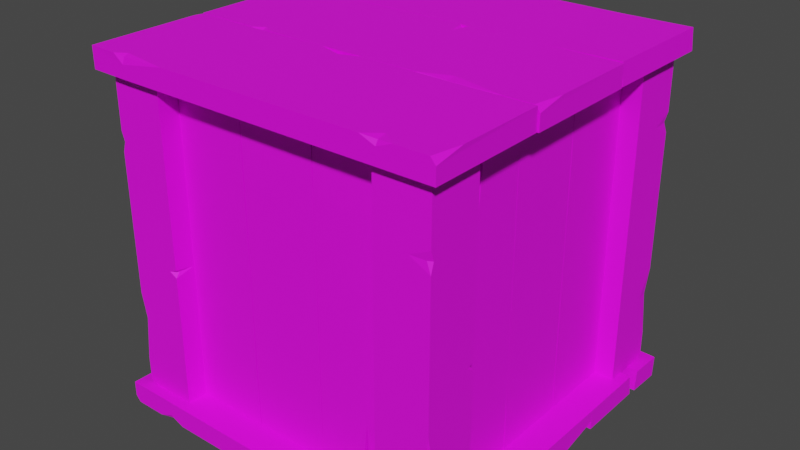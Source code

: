 # Source: Crate_Small_V4.blend  (saved by Blender 2.91.10; exported with 4.5.12 LTS)
import bpy
from mathutils import Matrix  # noqa: F401  (used for matrix-valued properties, if any)

bpy.ops.wm.read_factory_settings(use_empty=True)
scene = bpy.context.scene
scene.name = 'Scene'

# ---- collections
col_collection = bpy.data.collections.new('Collection'); scene.collection.children.link(col_collection)

# ---- images (referenced by path relative to the original .blend; pixels are not part of the script)
import os
ASSET_DIR = os.environ.get("B2B_ASSET_DIR", "")  # directory of the original .blend (textures are referenced by path, not embedded)
HERE = os.path.dirname(os.path.abspath(__file__))  # packed textures are extracted next to this script under _unpacked/

def load_image(name, relpath, width, height, colorspace="sRGB"):
    """Load a texture the original file referenced (path relative to the .blend, or extracted next to this script)."""
    p = next((c for c in (os.path.join(HERE, relpath), os.path.join(ASSET_DIR, relpath)) if relpath and os.path.exists(c)), "")
    if p:
        img = bpy.data.images.load(p, check_existing=True)
        img.name = name
    else:  # same state as the original file: an image datablock whose file is absent (Cycles renders it pink)
        img = bpy.data.images.new(name, width, height)
        img.source = "FILE"
        img.filepath = "//" + (relpath or name)
    img.colorspace_settings.name = colorspace
    return img
img_color2_png_016 = load_image('Color2.png.016', 'Color2.png', 1024, 1024, 'sRGB')

# ---- materials (node trees are filled in below, after node groups)
mat_material_017 = bpy.data.materials.new('Material.017')
mat_material_017.use_transparent_shadow = False

# ---- material node trees
mat_material_017.use_nodes = True; mat_material_017.node_tree.nodes.clear()
_N = mat_material_017.node_tree.nodes; _L = mat_material_017.node_tree.links
n0 = _N.new('ShaderNodeBsdfPrincipled'); n0.name = 'Principled BSDF'; n0.location = (10, 300)
n0.distribution = 'GGX'
n0.subsurface_method = 'BURLEY'
n0.inputs[2].default_value = 0.6
n0.inputs[3].default_value = 1.45
n0.inputs[27].default_value = (0.0, 0.0, 0.0, 1.0)
n0.inputs[28].default_value = 1.0
n1 = _N.new('ShaderNodeOutputMaterial'); n1.name = 'Material Output'; n1.location = (300, 300)
n2 = _N.new('ShaderNodeTexImage'); n2.name = 'Image Texture'; n2.location = (-280, 280)
n2.image = img_color2_png_016
_L.new(n0.outputs[0], n1.inputs[0])
_L.new(n2.outputs[0], n0.inputs[0])
n1.is_active_output = True

# ---- world
world_world = bpy.data.worlds.new('World'); scene.world = world_world
world_world.use_nodes = True; world_world.node_tree.nodes.clear()
_N = world_world.node_tree.nodes; _L = world_world.node_tree.links
n0 = _N.new('ShaderNodeOutputWorld'); n0.name = 'World Output'; n0.location = (300, 300)
n1 = _N.new('ShaderNodeBackground'); n1.name = 'Background'; n1.location = (10, 300)
n1.inputs[0].default_value = (0.05088, 0.05088, 0.05088, 1.0)
_L.new(n1.outputs[0], n0.inputs[0])
n0.is_active_output = True
world_world.color = (0.05088, 0.05088, 0.05088)
world_world.use_sun_shadow = False
world_world.sun_shadow_jitter_overblur = 0.0

# ---- meshes
me_cube_019 = bpy.data.meshes.new('Cube.019')
me_cube_019.from_pydata([(0.03681, -0.1416, 0.01553), (0.03681, -0.1241, 0.01553), (0.1115, -0.1396, 0.01553), (0.1106, -0.1222, 0.01553), (0.03733, -0.1411, 0.3285), (0.03733, -0.1237, 0.3271), (0.1117, -0.1411, 0.3287), (0.1117, -0.1237, 0.3273), (0.1119, -0.1416, 0.08037), (0.1119, -0.1241, 0.08037), (0.03728, -0.1416, 0.08102), (0.03728, -0.1241, 0.08102), (0.1119, -0.1244, 0.2676), (0.03724, -0.1419, 0.267), (0.1119, -0.1419, 0.2676), (0.03724, -0.1244, 0.267), (0.0865, -0.1416, 0.08037), (0.0865, -0.1241, 0.08037), (0.08838, -0.1231, 0.01553), (0.08947, -0.1406, 0.01553), (0.08241, -0.1241, 0.01553), (0.08038, -0.1416, 0.01553), (-0.03767, -0.1416, 0.01589), (-0.03767, -0.1241, 0.01589), (0.03681, -0.1416, 0.01553), (-0.03831, -0.1416, 0.3293), (0.03616, -0.1416, 0.3286), (0.03616, -0.1241, 0.3286), (0.03681, -0.1416, 0.1919), (0.03448, -0.1258, 0.1919), (-0.03831, -0.1416, 0.1919), (-0.03831, -0.1241, 0.1919), (0.03681, -0.1416, 0.08109), (-0.03702, -0.1256, 0.08109), (0.03681, -0.1241, 0.08109), (-0.03831, -0.1416, 0.08109), (0.03681, -0.1241, 0.2552), (-0.03831, -0.1416, 0.2552), (0.03681, -0.1416, 0.2552), (-0.03667, -0.1255, 0.2552), (0.02593, -0.1241, 0.1919), (0.03681, -0.1307, 0.1919), (0.03681, -0.1241, 0.1961), (0.03681, -0.1241, 0.1884), (-0.03402, -0.1241, 0.08109), (-0.03831, -0.1241, 0.07185), (-0.03831, -0.1241, 0.09127), (-0.03831, -0.1308, 0.08109), (-0.0313, -0.1241, 0.2552), (-0.03831, -0.1291, 0.2552), (-0.03831, -0.1241, 0.2295), (-0.03831, -0.1241, 0.3004), (-0.03831, -0.1241, 0.325), (-0.03831, -0.129, 0.3293), (-0.01997, -0.1241, 0.3293), (0.03681, -0.1241, 0.01932), (0.03681, -0.1316, 0.01553), (0.01148, -0.1241, 0.01553), (-0.113, -0.1416, 0.01607), (-0.113, -0.1241, 0.01607), (-0.03831, -0.1416, 0.01553), (-0.1134, -0.1416, 0.3293), (-0.03896, -0.1416, 0.3279), (-0.03896, -0.1241, 0.3279), (-0.03871, -0.1416, 0.1631), (-0.04105, -0.1258, 0.1631), (-0.1134, -0.1416, 0.1919), (-0.1134, -0.1241, 0.1919), (-0.03919, -0.1416, 0.08015), (-0.1121, -0.1256, 0.0508), (-0.03919, -0.1241, 0.08015), (-0.1134, -0.1416, 0.0508), (-0.03918, -0.1241, 0.2552), (-0.1134, -0.1416, 0.2846), (-0.03918, -0.1416, 0.2552), (-0.1118, -0.1255, 0.2846), (-0.04364, -0.1241, 0.1631), (-0.03871, -0.1307, 0.1631), (-0.03871, -0.1241, 0.1822), (-0.03871, -0.1241, 0.1441), (-0.1091, -0.1241, 0.0508), (-0.1134, -0.1241, 0.04156), (-0.1134, -0.1241, 0.09235), (-0.1134, -0.1308, 0.0508), (-0.1064, -0.1241, 0.2846), (-0.1134, -0.1291, 0.2846), (-0.1134, -0.1241, 0.2715), (-0.1134, -0.1241, 0.2976), (-0.1134, -0.1241, 0.325), (-0.1134, -0.129, 0.3293), (-0.0951, -0.1241, 0.3293), (-0.03831, -0.1241, 0.01781), (-0.03831, -0.1316, 0.01553), (-0.04403, -0.1241, 0.01553), (-0.175, 0.06124, 0.3251), (-0.175, 0.06124, 0.3454), (-0.175, 0.1772, 0.3274), (-0.175, 0.1758, 0.3477), (0.1741, 0.06205, 0.3257), (0.1725, 0.06205, 0.3459), (0.1743, 0.1775, 0.3257), (0.1728, 0.1775, 0.346), (-0.1027, 0.1779, 0.3251), (-0.1027, 0.1779, 0.3454), (-0.102, 0.06197, 0.3251), (-0.102, 0.06197, 0.3454), (0.1061, 0.1779, 0.3451), (0.1054, 0.06191, 0.3248), (0.1061, 0.1779, 0.3248), (0.1054, 0.06191, 0.3451), (-0.1027, 0.1384, 0.3251), (-0.1027, 0.1384, 0.3454), (-0.175, 0.1413, 0.3466), (-0.175, 0.143, 0.3263), (-0.175, 0.1321, 0.3454), (-0.175, 0.1289, 0.3251), (-0.1746, -0.05442, 0.3251), (-0.1746, -0.05442, 0.3454), (-0.175, 0.06124, 0.3251), (0.175, -0.05542, 0.3251), (0.1742, 0.06024, 0.3251), (0.1742, 0.06024, 0.3454), (0.02173, 0.06124, 0.3251), (0.02173, 0.05762, 0.3435), (0.02173, -0.05542, 0.3251), (0.02173, -0.05542, 0.3454), (-0.1019, 0.06124, 0.3251), (-0.1019, -0.05341, 0.3437), (-0.1019, 0.06124, 0.3454), (-0.1019, -0.05542, 0.3251), (0.09227, 0.06124, 0.3454), (0.09227, -0.05542, 0.3251), (0.09227, 0.06124, 0.3251), (0.09227, -0.05286, 0.3438), (0.02173, 0.04435, 0.3454), (0.02173, 0.06124, 0.3378), (0.02638, 0.06124, 0.3454), (0.01779, 0.06124, 0.3454), (-0.1019, -0.04876, 0.3454), (-0.1122, -0.05542, 0.3454), (-0.09053, -0.05542, 0.3454), (-0.1019, -0.05542, 0.3376), (0.09227, -0.04453, 0.3454), (0.09227, -0.05542, 0.3396), (0.06367, -0.05542, 0.3454), (0.1427, -0.05542, 0.3454), (0.1702, -0.05542, 0.3454), (0.175, -0.05542, 0.3398), (0.175, -0.02694, 0.3454), (-0.1708, 0.06124, 0.3454), (-0.175, 0.06124, 0.3367), (-0.175, 0.0219, 0.3454), (-0.1744, -0.1714, 0.3251), (-0.1744, -0.1714, 0.3454), (-0.175, -0.05542, 0.3251), (0.175, -0.1721, 0.3251), (0.1734, -0.05643, 0.3251), (0.1734, -0.05643, 0.3454), (-0.01036, -0.05542, 0.3251), (-0.01036, -0.05904, 0.3435), (0.02173, -0.1721, 0.3251), (0.02173, -0.1721, 0.3454), (-0.1029, -0.05678, 0.3251), (-0.1357, -0.1701, 0.3437), (-0.1029, -0.05678, 0.3454), (-0.1357, -0.1721, 0.3251), (0.09227, -0.05677, 0.3454), (0.1251, -0.1721, 0.3251), (0.09227, -0.05677, 0.3251), (0.1251, -0.1695, 0.3438), (-0.01036, -0.06307, 0.3454), (-0.01036, -0.05542, 0.3378), (0.01088, -0.05542, 0.3454), (-0.03157, -0.05542, 0.3454), (-0.1357, -0.1654, 0.3454), (-0.146, -0.1721, 0.3454), (-0.08932, -0.1721, 0.3454), (-0.1357, -0.1721, 0.3376), (0.1251, -0.1612, 0.3454), (0.1251, -0.1721, 0.3396), (0.1105, -0.1721, 0.3454), (0.1396, -0.1721, 0.3454), (0.1702, -0.1721, 0.3454), (0.175, -0.1721, 0.3398), (0.175, -0.1436, 0.3454), (-0.1725, -0.05542, 0.3454), (-0.175, -0.05542, 0.3367), (-0.175, -0.06431, 0.3454), (0.175, 0.06157, 0.0203), (0.175, 0.06157, -1.921e-05), (0.175, 0.1772, 0.018), (0.175, 0.1758, -0.0023), (-0.1741, 0.06205, 0.01971), (-0.1725, 0.06205, -0.000527), (-0.1743, 0.1775, 0.01969), (-0.1728, 0.1775, -0.0005518), (0.1027, 0.1779, 0.0203), (0.1027, 0.1779, -1.92e-05), (0.1027, 0.06152, 0.0203), (0.1027, 0.06152, -1.92e-05), (-0.1061, 0.1779, 0.000261), (-0.106, 0.0618, 0.02058), (-0.1061, 0.1779, 0.02058), (-0.106, 0.0618, 0.000261), (0.1027, 0.1384, 0.0203), (0.1027, 0.1384, -1.92e-05), (0.175, 0.1413, -0.001214), (0.175, 0.143, 0.01907), (0.175, 0.1321, -1.921e-05), (0.175, 0.1289, 0.0203), (0.1746, -0.05442, 0.0203), (0.1746, -0.05442, -1.923e-05), (0.175, 0.06124, 0.0203), (-0.175, -0.05542, 0.0203), (-0.1742, 0.06024, 0.0203), (-0.1742, 0.06024, -1.915e-05), (-0.02173, 0.06124, 0.0203), (-0.02173, 0.05762, 0.001942), (-0.02173, -0.05542, 0.0203), (-0.02173, -0.05542, -1.919e-05), (0.1019, 0.06124, 0.0203), (0.1019, -0.05341, 0.001662), (0.1019, 0.06124, -1.921e-05), (0.1019, -0.05542, 0.0203), (-0.09227, 0.06124, -1.916e-05), (-0.09227, -0.05542, 0.0203), (-0.09227, 0.06124, 0.0203), (-0.09227, -0.05286, 0.001602), (-0.02173, 0.04435, -1.919e-05), (-0.02173, 0.06124, 0.007636), (-0.02638, 0.06124, -1.918e-05), (-0.01779, 0.06124, -1.919e-05), (0.1019, -0.04876, -1.921e-05), (0.1122, -0.05542, -1.921e-05), (0.09053, -0.05542, -1.92e-05), (0.1019, -0.05542, 0.00776), (-0.09227, -0.04453, -1.916e-05), (-0.09227, -0.05542, 0.005789), (-0.06367, -0.05542, -1.917e-05), (-0.1427, -0.05542, -1.915e-05), (-0.1702, -0.05542, -1.916e-05), (-0.175, -0.05542, 0.005607), (-0.175, -0.02694, -1.915e-05), (0.1708, 0.06124, -1.922e-05), (0.175, 0.06124, 0.008685), (0.175, 0.0219, -1.923e-05), (0.1744, -0.1714, 0.0203), (0.1744, -0.1714, -1.923e-05), (0.175, -0.05542, 0.0203), (-0.175, -0.1721, 0.0203), (-0.1734, -0.05643, 0.0203), (-0.1734, -0.05643, -1.915e-05), (0.01036, -0.05542, 0.0203), (0.01036, -0.05904, 0.001942), (-0.02173, -0.1721, 0.0203), (-0.02173, -0.1721, -1.919e-05), (0.1029, -0.05678, 0.0203), (0.1357, -0.1701, 0.001662), (0.1029, -0.05678, -1.922e-05), (0.1357, -0.1721, 0.0203), (-0.09227, -0.05677, -1.916e-05), (-0.1251, -0.1721, 0.0203), (-0.09227, -0.05677, 0.0203), (-0.1251, -0.1695, 0.001602), (0.01036, -0.06307, -1.918e-05), (0.01036, -0.05542, 0.007636), (-0.01088, -0.05542, -1.918e-05), (0.03157, -0.05542, -1.92e-05), (0.1357, -0.1654, -1.923e-05), (0.146, -0.1721, -1.922e-05), (0.08932, -0.1721, -1.92e-05), (0.1357, -0.1721, 0.00776), (-0.1251, -0.1612, -1.916e-05), (-0.1251, -0.1721, 0.005789), (-0.1105, -0.1721, -1.916e-05), (-0.1396, -0.1721, -1.915e-05), (-0.1702, -0.1721, -1.916e-05), (-0.175, -0.1721, 0.005607), (-0.175, -0.1436, -1.915e-05), (0.1725, -0.05542, -1.923e-05), (0.175, -0.05542, 0.008685), (0.175, -0.06431, -1.923e-05), (-0.1625, -0.1094, 0.3266), (-0.1625, -0.1614, 0.3266), (-0.1105, -0.1094, 0.3269), (-0.163, -0.1094, 0.01905), (-0.1109, -0.1094, 0.01975), (-0.1109, -0.1614, 0.01975), (-0.1105, -0.1094, 0.1539), (-0.1121, -0.1564, 0.1539), (-0.163, -0.1094, 0.1539), (-0.163, -0.1614, 0.1539), (-0.1105, -0.1094, 0.2626), (-0.1621, -0.1571, 0.2626), (-0.1105, -0.1614, 0.2626), (-0.163, -0.1094, 0.2626), (-0.1105, -0.1614, 0.09182), (-0.163, -0.1094, 0.09182), (-0.1105, -0.1094, 0.09182), (-0.1618, -0.1572, 0.09182), (-0.1181, -0.1614, 0.1539), (-0.1105, -0.1418, 0.1539), (-0.1105, -0.1614, 0.1498), (-0.1105, -0.1614, 0.1573), (-0.16, -0.1614, 0.2626), (-0.163, -0.1614, 0.2717), (-0.163, -0.1614, 0.2526), (-0.163, -0.1415, 0.2626), (-0.1581, -0.1614, 0.09182), (-0.163, -0.1465, 0.09182), (-0.163, -0.1614, 0.117), (-0.163, -0.1614, 0.04746), (-0.163, -0.1614, 0.02331), (-0.163, -0.147, 0.01905), (-0.1502, -0.1614, 0.01905), (-0.1105, -0.1614, 0.3232), (-0.1105, -0.1391, 0.3269), (-0.1282, -0.1614, 0.3269), (0.1121, -0.1613, 0.3266), (0.164, -0.1613, 0.3266), (0.1121, -0.1092, 0.3269), (0.1121, -0.1617, 0.01905), (0.1121, -0.1097, 0.01975), (0.164, -0.1097, 0.01975), (0.1121, -0.1092, 0.1539), (0.159, -0.1109, 0.1539), (0.1121, -0.1617, 0.1539), (0.164, -0.1617, 0.1539), (0.1121, -0.1092, 0.2626), (0.1597, -0.1608, 0.2626), (0.164, -0.1092, 0.2626), (0.1121, -0.1617, 0.2626), (0.164, -0.1092, 0.09182), (0.1121, -0.1617, 0.09182), (0.1121, -0.1092, 0.09182), (0.1599, -0.1606, 0.09182), (0.164, -0.1168, 0.1539), (0.1445, -0.1092, 0.1539), (0.164, -0.1092, 0.1498), (0.164, -0.1092, 0.1573), (0.164, -0.1587, 0.2626), (0.164, -0.1617, 0.2717), (0.164, -0.1617, 0.2526), (0.1441, -0.1617, 0.2626), (0.164, -0.1568, 0.09182), (0.1492, -0.1617, 0.09182), (0.164, -0.1617, 0.117), (0.164, -0.1617, 0.04746), (0.164, -0.1617, 0.02331), (0.1497, -0.1617, 0.01905), (0.164, -0.1489, 0.01905), (0.164, -0.1092, 0.3232), (0.1418, -0.1092, 0.3269), (0.164, -0.1269, 0.3269), (0.164, 0.1151, 0.3266), (0.164, 0.167, 0.3266), (0.1119, 0.1151, 0.3269), (0.1644, 0.1151, 0.01905), (0.1124, 0.1151, 0.01975), (0.1124, 0.167, 0.01975), (0.1119, 0.1151, 0.1539), (0.1135, 0.162, 0.1539), (0.1644, 0.1151, 0.1539), (0.1644, 0.167, 0.1539), (0.1119, 0.1151, 0.2626), (0.1635, 0.1627, 0.2626), (0.1119, 0.167, 0.2626), (0.1644, 0.1151, 0.2626), (0.1119, 0.167, 0.09182), (0.1644, 0.1151, 0.09182), (0.1119, 0.1151, 0.09182), (0.1633, 0.1629, 0.09182), (0.1195, 0.167, 0.1539), (0.1119, 0.1475, 0.1539), (0.1119, 0.167, 0.1498), (0.1119, 0.167, 0.1573), (0.1614, 0.167, 0.2626), (0.1644, 0.167, 0.2717), (0.1644, 0.167, 0.2526), (0.1644, 0.1471, 0.2626), (0.1595, 0.167, 0.09182), (0.1644, 0.1522, 0.09182), (0.1644, 0.167, 0.117), (0.1644, 0.167, 0.04746), (0.1644, 0.167, 0.02331), (0.1644, 0.1526, 0.01905), (0.1516, 0.167, 0.01905), (0.1119, 0.167, 0.3232), (0.1119, 0.1448, 0.3269), (0.1296, 0.167, 0.3269), (-0.1106, 0.167, 0.3266), (-0.1626, 0.167, 0.3266), (-0.1106, 0.1149, 0.3269), (-0.1106, 0.1674, 0.01905), (-0.1106, 0.1154, 0.01975), (-0.1626, 0.1154, 0.01975), (-0.1106, 0.1149, 0.1539), (-0.1576, 0.1165, 0.1539), (-0.1106, 0.1674, 0.1539), (-0.1626, 0.1674, 0.1539), (-0.1106, 0.1149, 0.2626), (-0.1583, 0.1665, 0.2626), (-0.1626, 0.1149, 0.2626), (-0.1106, 0.1674, 0.2626), (-0.1626, 0.1149, 0.09182), (-0.1106, 0.1674, 0.09182), (-0.1106, 0.1149, 0.09182), (-0.1585, 0.1663, 0.09182), (-0.1626, 0.1225, 0.1539), (-0.143, 0.1149, 0.1539), (-0.1626, 0.1149, 0.1498), (-0.1626, 0.1149, 0.1573), (-0.1626, 0.1644, 0.2626), (-0.1626, 0.1674, 0.2717), (-0.1626, 0.1674, 0.2526), (-0.1427, 0.1674, 0.2626), (-0.1626, 0.1625, 0.09182), (-0.1478, 0.1674, 0.09182), (-0.1626, 0.1674, 0.117), (-0.1626, 0.1674, 0.04746), (-0.1626, 0.1674, 0.02331), (-0.1482, 0.1674, 0.01905), (-0.1626, 0.1546, 0.01905), (-0.1626, 0.1149, 0.3232), (-0.1403, 0.1149, 0.3269), (-0.1626, 0.1326, 0.3269), (-0.1452, 0.04042, 0.3293), (-0.1277, 0.04042, 0.3293), (-0.1433, 0.1151, 0.3293), (-0.1258, 0.1142, 0.3293), (-0.1447, 0.04094, 0.01635), (-0.1273, 0.04094, 0.01774), (-0.1447, 0.1153, 0.01613), (-0.1273, 0.1153, 0.01752), (-0.1452, 0.1155, 0.2645), (-0.1277, 0.1155, 0.2645), (-0.1452, 0.04089, 0.2639), (-0.1277, 0.04089, 0.2639), (-0.128, 0.1155, 0.07731), (-0.1455, 0.04085, 0.07791), (-0.1455, 0.1155, 0.07731), (-0.128, 0.04085, 0.07791), (-0.1452, 0.09011, 0.2645), (-0.1277, 0.09011, 0.2645), (-0.1267, 0.09199, 0.3293), (-0.1442, 0.09308, 0.3293), (-0.1277, 0.08602, 0.3293), (-0.1452, 0.08399, 0.3293), (-0.1452, -0.03406, 0.329), (-0.1277, -0.03406, 0.329), (-0.1452, 0.04042, 0.3293), (-0.1452, -0.03471, 0.01553), (-0.1452, 0.03977, 0.01625), (-0.1277, 0.03977, 0.01625), (-0.1452, 0.04042, 0.153), (-0.1294, 0.03809, 0.153), (-0.1452, -0.03471, 0.153), (-0.1277, -0.03471, 0.153), (-0.1452, 0.04042, 0.2638), (-0.1292, -0.03341, 0.2638), (-0.1277, 0.04042, 0.2638), (-0.1452, -0.03471, 0.2638), (-0.1277, 0.04042, 0.08971), (-0.1452, -0.03471, 0.08971), (-0.1452, 0.04042, 0.08971), (-0.1291, -0.03306, 0.08971), (-0.1277, 0.02954, 0.153), (-0.1343, 0.04042, 0.153), (-0.1277, 0.04042, 0.1488), (-0.1277, 0.04042, 0.1565), (-0.1277, -0.03041, 0.2638), (-0.1277, -0.03471, 0.273), (-0.1277, -0.03471, 0.2536), (-0.1344, -0.03471, 0.2638), (-0.1277, -0.02769, 0.08971), (-0.1327, -0.03471, 0.08971), (-0.1277, -0.03471, 0.1153), (-0.1277, -0.03471, 0.04449), (-0.1277, -0.03471, 0.01987), (-0.1326, -0.03471, 0.01553), (-0.1277, -0.01636, 0.01553), (-0.1277, 0.04042, 0.3255), (-0.1352, 0.04042, 0.3293), (-0.1277, 0.01509, 0.3293), (-0.1452, -0.1094, 0.3288), (-0.1277, -0.1094, 0.3288), (-0.1452, -0.03471, 0.3293), (-0.1452, -0.1098, 0.01553), (-0.1452, -0.03535, 0.01697), (-0.1277, -0.03535, 0.01697), (-0.1452, -0.03511, 0.1817), (-0.1294, -0.03744, 0.1817), (-0.1452, -0.1098, 0.153), (-0.1277, -0.1098, 0.153), (-0.1452, -0.03558, 0.2647), (-0.1292, -0.1085, 0.2941), (-0.1277, -0.03558, 0.2647), (-0.1452, -0.1098, 0.2941), (-0.1277, -0.03557, 0.08971), (-0.1452, -0.1098, 0.06028), (-0.1452, -0.03557, 0.08971), (-0.1291, -0.1082, 0.06028), (-0.1277, -0.04003, 0.1817), (-0.1343, -0.03511, 0.1817), (-0.1277, -0.03511, 0.1627), (-0.1277, -0.03511, 0.2007), (-0.1277, -0.1055, 0.2941), (-0.1277, -0.1098, 0.3033), (-0.1277, -0.1098, 0.2525), (-0.1344, -0.1098, 0.2941), (-0.1277, -0.1028, 0.06028), (-0.1327, -0.1098, 0.06028), (-0.1277, -0.1098, 0.07337), (-0.1277, -0.1098, 0.0473), (-0.1277, -0.1098, 0.01987), (-0.1326, -0.1098, 0.01553), (-0.1277, -0.09149, 0.01553), (-0.1277, -0.03471, 0.3271), (-0.1352, -0.03471, 0.3293), (-0.1277, -0.04043, 0.3293), (0.1452, -0.0332, 0.3293), (0.1277, -0.0332, 0.3293), (0.1433, -0.1078, 0.3293), (0.1258, -0.107, 0.3293), (0.1447, -0.03372, 0.01635), (0.1273, -0.03372, 0.01774), (0.1447, -0.1081, 0.01613), (0.1273, -0.1081, 0.01752), (0.1452, -0.1083, 0.2645), (0.1277, -0.1083, 0.2645), (0.1452, -0.03367, 0.2639), (0.1277, -0.03367, 0.2639), (0.128, -0.1083, 0.07731), (0.1455, -0.03364, 0.07791), (0.1455, -0.1083, 0.07731), (0.128, -0.03364, 0.07791), (0.1452, -0.08289, 0.2645), (0.1277, -0.08289, 0.2645), (0.1267, -0.08477, 0.3293), (0.1442, -0.08586, 0.3293), (0.1277, -0.0788, 0.3293), (0.1452, -0.07677, 0.3293), (0.1452, 0.04127, 0.329), (0.1277, 0.04127, 0.329), (0.1452, -0.0332, 0.3293), (0.1452, 0.04192, 0.01553), (0.1452, -0.03256, 0.01625), (0.1277, -0.03256, 0.01625), (0.1452, -0.0332, 0.153), (0.1294, -0.03087, 0.153), (0.1452, 0.04192, 0.153), (0.1277, 0.04192, 0.153), (0.1452, -0.0332, 0.2638), (0.1292, 0.04063, 0.2638), (0.1277, -0.0332, 0.2638), (0.1452, 0.04192, 0.2638), (0.1277, -0.0332, 0.08971), (0.1452, 0.04192, 0.08971), (0.1452, -0.0332, 0.08971), (0.1291, 0.04027, 0.08971), (0.1277, -0.02232, 0.153), (0.1343, -0.0332, 0.153), (0.1277, -0.0332, 0.1488), (0.1277, -0.0332, 0.1565), (0.1277, 0.03763, 0.2638), (0.1277, 0.04192, 0.273), (0.1277, 0.04192, 0.2536), (0.1344, 0.04192, 0.2638), (0.1277, 0.03491, 0.08971), (0.1327, 0.04192, 0.08971), (0.1277, 0.04192, 0.1153), (0.1277, 0.04192, 0.04449), (0.1277, 0.04192, 0.01987), (0.1326, 0.04192, 0.01553), (0.1277, 0.02358, 0.01553), (0.1277, -0.0332, 0.3255), (0.1352, -0.0332, 0.3293), (0.1277, -0.007872, 0.3293), (0.1452, 0.1166, 0.3288), (0.1277, 0.1166, 0.3288), (0.1452, 0.04192, 0.3293), (0.1452, 0.117, 0.01553), (0.1452, 0.04257, 0.01697), (0.1277, 0.04257, 0.01697), (0.1452, 0.04232, 0.1817), (0.1294, 0.04465, 0.1817), (0.1452, 0.117, 0.153), (0.1277, 0.117, 0.153), (0.1452, 0.0428, 0.2647), (0.1292, 0.1158, 0.2941), (0.1277, 0.0428, 0.2647), (0.1452, 0.117, 0.2941), (0.1277, 0.04279, 0.08971), (0.1452, 0.117, 0.06028), (0.1452, 0.04279, 0.08971), (0.1291, 0.1154, 0.06028), (0.1277, 0.04725, 0.1817), (0.1343, 0.04232, 0.1817), (0.1277, 0.04232, 0.1627), (0.1277, 0.04232, 0.2007), (0.1277, 0.1128, 0.2941), (0.1277, 0.117, 0.3033), (0.1277, 0.117, 0.2525), (0.1344, 0.117, 0.2941), (0.1277, 0.11, 0.06028), (0.1327, 0.117, 0.06028), (0.1277, 0.117, 0.07337), (0.1277, 0.117, 0.0473), (0.1277, 0.117, 0.01987), (0.1326, 0.117, 0.01553), (0.1277, 0.0987, 0.01553), (0.1277, 0.04192, 0.3271), (0.1352, 0.04192, 0.3293), (0.1277, 0.04764, 0.3293), (-0.03681, 0.1488, 0.01553), (-0.03681, 0.1313, 0.01553), (-0.1115, 0.1469, 0.01553), (-0.1106, 0.1294, 0.01553), (-0.03733, 0.1483, 0.3285), (-0.03733, 0.1309, 0.3271), (-0.1117, 0.1483, 0.3287), (-0.1117, 0.1309, 0.3273), (-0.1119, 0.1488, 0.08037), (-0.1119, 0.1313, 0.08037), (-0.03728, 0.1488, 0.08102), (-0.03728, 0.1313, 0.08102), (-0.1119, 0.1316, 0.2676), (-0.03724, 0.1491, 0.267), (-0.1119, 0.1491, 0.2676), (-0.03724, 0.1316, 0.267), (-0.0865, 0.1488, 0.08037), (-0.0865, 0.1313, 0.08037), (-0.08838, 0.1303, 0.01553), (-0.08947, 0.1478, 0.01553), (-0.08241, 0.1313, 0.01553), (-0.08038, 0.1488, 0.01553), (0.03767, 0.1488, 0.01589), (0.03767, 0.1313, 0.01589), (-0.03681, 0.1488, 0.01553), (0.03831, 0.1488, 0.3293), (-0.03616, 0.1488, 0.3286), (-0.03616, 0.1313, 0.3286), (-0.03681, 0.1488, 0.1919), (-0.03448, 0.133, 0.1919), (0.03831, 0.1488, 0.1919), (0.03831, 0.1313, 0.1919), (-0.03681, 0.1488, 0.08109), (0.03702, 0.1328, 0.08109), (-0.03681, 0.1313, 0.08109), (0.03831, 0.1488, 0.08109), (-0.03681, 0.1313, 0.2552), (0.03831, 0.1488, 0.2552), (-0.03681, 0.1488, 0.2552), (0.03667, 0.1327, 0.2552), (-0.02593, 0.1313, 0.1919), (-0.03681, 0.1379, 0.1919), (-0.03681, 0.1313, 0.1961), (-0.03681, 0.1313, 0.1884), (0.03402, 0.1313, 0.08109), (0.03831, 0.1313, 0.07185), (0.03831, 0.1313, 0.09127), (0.03831, 0.138, 0.08109), (0.0313, 0.1313, 0.2552), (0.03831, 0.1363, 0.2552), (0.03831, 0.1313, 0.2295), (0.03831, 0.1313, 0.3004), (0.03831, 0.1313, 0.325), (0.03831, 0.1362, 0.3293), (0.01997, 0.1313, 0.3293), (-0.03681, 0.1313, 0.01932), (-0.03681, 0.1388, 0.01553), (-0.01148, 0.1313, 0.01553), (0.113, 0.1488, 0.01607), (0.113, 0.1313, 0.01607), (0.03831, 0.1488, 0.01553), (0.1134, 0.1488, 0.3293), (0.03896, 0.1488, 0.3279), (0.03896, 0.1313, 0.3279), (0.03871, 0.1488, 0.1631), (0.04105, 0.133, 0.1631), (0.1134, 0.1488, 0.1919), (0.1134, 0.1313, 0.1919), (0.03919, 0.1488, 0.08015), (0.1121, 0.1328, 0.0508), (0.03919, 0.1313, 0.08015), (0.1134, 0.1488, 0.0508), (0.03918, 0.1313, 0.2552), (0.1134, 0.1488, 0.2846), (0.03918, 0.1488, 0.2552), (0.1118, 0.1327, 0.2846), (0.04364, 0.1313, 0.1631), (0.03871, 0.1379, 0.1631), (0.03871, 0.1313, 0.1822), (0.03871, 0.1313, 0.1441), (0.1091, 0.1313, 0.0508), (0.1134, 0.1313, 0.04156), (0.1134, 0.1313, 0.09235), (0.1134, 0.138, 0.0508), (0.1064, 0.1313, 0.2846), (0.1134, 0.1363, 0.2846), (0.1134, 0.1313, 0.2715), (0.1134, 0.1313, 0.2976), (0.1134, 0.1313, 0.325), (0.1134, 0.1362, 0.3293), (0.0951, 0.1313, 0.3293), (0.03831, 0.1313, 0.01781), (0.03831, 0.1388, 0.01553), (0.04403, 0.1313, 0.01553)], [], [(0, 1, 20, 21), (14, 12, 7, 6), (6, 7, 5, 4), (10, 11, 1, 0), (14, 6, 4, 13), (9, 3, 18, 17), (12, 9, 17, 11, 15), (2, 8, 16, 19), (13, 15, 11, 10), (2, 3, 9, 8), (4, 5, 15, 13), (7, 12, 15, 5), (8, 14, 13, 10, 16), (8, 9, 12, 14), (17, 20, 1, 11), (19, 18, 3, 2), (21, 16, 10, 0), (17, 18, 19, 16), (21, 20, 17, 16), (24, 56, 55, 34, 32), (38, 36, 27, 26), (25, 53, 52, 51, 49, 37), (35, 47, 45, 23, 22), (38, 26, 25, 37), (22, 23, 57, 56, 24), (36, 42, 40, 31, 50, 48), (32, 28, 30, 35), (37, 49, 50, 31, 30), (32, 34, 43, 41, 28), (24, 32, 35, 22), (29, 43, 40), (30, 31, 46, 47, 35), (26, 27, 54, 53, 25), (28, 38, 37, 30), (28, 41, 42, 36, 38), (40, 43, 34, 44, 46, 31), (41, 43, 29), (40, 42, 29), (42, 41, 29), (44, 45, 33), (46, 44, 33), (47, 46, 33), (45, 47, 33), (49, 51, 39), (50, 49, 39), (51, 48, 39), (48, 50, 39), (52, 53, 54), (27, 36, 48, 51, 52, 54), (55, 56, 57), (34, 55, 57, 23, 45, 44), (60, 92, 91, 70, 68), (74, 72, 63, 62), (61, 89, 88, 87, 85, 73), (71, 83, 81, 59, 58), (74, 62, 61, 73), (58, 59, 93, 92, 60), (72, 78, 76, 67, 86, 84), (68, 64, 66, 71), (73, 85, 86, 67, 66), (68, 70, 79, 77, 64), (60, 68, 71, 58), (65, 79, 76), (66, 67, 82, 83, 71), (62, 63, 90, 89, 61), (64, 74, 73, 66), (64, 77, 78, 72, 74), (76, 79, 70, 80, 82, 67), (77, 79, 65), (76, 78, 65), (78, 77, 65), (80, 81, 69), (82, 80, 69), (83, 82, 69), (81, 83, 69), (85, 87, 75), (86, 85, 75), (87, 84, 75), (84, 86, 75), (88, 89, 90), (63, 72, 84, 87, 88, 90), (91, 92, 93), (70, 91, 93, 59, 81, 80), (94, 95, 114, 115), (108, 106, 101, 100), (100, 101, 99, 98), (104, 105, 95, 94), (108, 100, 98, 107), (103, 97, 112, 111), (106, 103, 111, 105, 109), (96, 102, 110, 113), (107, 109, 105, 104), (96, 97, 103, 102), (98, 99, 109, 107), (101, 106, 109, 99), (102, 108, 107, 104, 110), (102, 103, 106, 108), (111, 114, 95, 105), (113, 112, 97, 96), (115, 110, 104, 94), (111, 112, 113, 110), (115, 114, 111, 110), (118, 150, 149, 128, 126), (132, 130, 121, 120), (119, 147, 146, 145, 143, 131), (129, 141, 139, 117, 116), (132, 120, 119, 131), (116, 117, 151, 150, 118), (130, 136, 134, 125, 144, 142), (126, 122, 124, 129), (131, 143, 144, 125, 124), (126, 128, 137, 135, 122), (118, 126, 129, 116), (123, 137, 134), (124, 125, 140, 141, 129), (120, 121, 148, 147, 119), (122, 132, 131, 124), (122, 135, 136, 130, 132), (134, 137, 128, 138, 140, 125), (135, 137, 123), (134, 136, 123), (136, 135, 123), (138, 139, 127), (140, 138, 127), (141, 140, 127), (139, 141, 127), (143, 145, 133), (144, 143, 133), (145, 142, 133), (142, 144, 133), (146, 147, 148), (121, 130, 142, 145, 146, 148), (149, 150, 151), (128, 149, 151, 117, 139, 138), (154, 186, 185, 164, 162), (168, 166, 157, 156), (155, 183, 182, 181, 179, 167), (165, 177, 175, 153, 152), (168, 156, 155, 167), (152, 153, 187, 186, 154), (166, 172, 170, 161, 180, 178), (162, 158, 160, 165), (167, 179, 180, 161, 160), (162, 164, 173, 171, 158), (154, 162, 165, 152), (159, 173, 170), (160, 161, 176, 177, 165), (156, 157, 184, 183, 155), (158, 168, 167, 160), (158, 171, 172, 166, 168), (170, 173, 164, 174, 176, 161), (171, 173, 159), (170, 172, 159), (172, 171, 159), (174, 175, 163), (176, 174, 163), (177, 176, 163), (175, 177, 163), (179, 181, 169), (180, 179, 169), (181, 178, 169), (178, 180, 169), (182, 183, 184), (157, 166, 178, 181, 182, 184), (185, 186, 187), (164, 185, 187, 153, 175, 174), (188, 189, 208, 209), (202, 200, 195, 194), (194, 195, 193, 192), (198, 199, 189, 188), (202, 194, 192, 201), (197, 191, 206, 205), (200, 197, 205, 199, 203), (190, 196, 204, 207), (201, 203, 199, 198), (190, 191, 197, 196), (192, 193, 203, 201), (195, 200, 203, 193), (196, 202, 201, 198, 204), (196, 197, 200, 202), (205, 208, 189, 199), (207, 206, 191, 190), (209, 204, 198, 188), (205, 206, 207, 204), (209, 208, 205, 204), (212, 244, 243, 222, 220), (226, 224, 215, 214), (213, 241, 240, 239, 237, 225), (223, 235, 233, 211, 210), (226, 214, 213, 225), (210, 211, 245, 244, 212), (224, 230, 228, 219, 238, 236), (220, 216, 218, 223), (225, 237, 238, 219, 218), (220, 222, 231, 229, 216), (212, 220, 223, 210), (217, 231, 228), (218, 219, 234, 235, 223), (214, 215, 242, 241, 213), (216, 226, 225, 218), (216, 229, 230, 224, 226), (228, 231, 222, 232, 234, 219), (229, 231, 217), (228, 230, 217), (230, 229, 217), (232, 233, 221), (234, 232, 221), (235, 234, 221), (233, 235, 221), (237, 239, 227), (238, 237, 227), (239, 236, 227), (236, 238, 227), (240, 241, 242), (215, 224, 236, 239, 240, 242), (243, 244, 245), (222, 243, 245, 211, 233, 232), (248, 280, 279, 258, 256), (262, 260, 251, 250), (249, 277, 276, 275, 273, 261), (259, 271, 269, 247, 246), (262, 250, 249, 261), (246, 247, 281, 280, 248), (260, 266, 264, 255, 274, 272), (256, 252, 254, 259), (261, 273, 274, 255, 254), (256, 258, 267, 265, 252), (248, 256, 259, 246), (253, 267, 264), (254, 255, 270, 271, 259), (250, 251, 278, 277, 249), (252, 262, 261, 254), (252, 265, 266, 260, 262), (264, 267, 258, 268, 270, 255), (265, 267, 253), (264, 266, 253), (266, 265, 253), (268, 269, 257), (270, 268, 257), (271, 270, 257), (269, 271, 257), (273, 275, 263), (274, 273, 263), (275, 272, 263), (272, 274, 263), (276, 277, 278), (251, 260, 272, 275, 276, 278), (279, 280, 281), (258, 279, 281, 247, 269, 268), (284, 316, 315, 294, 292), (298, 296, 287, 286), (285, 313, 312, 311, 309, 297), (295, 307, 305, 283, 282), (298, 286, 285, 297), (282, 283, 317, 316, 284), (296, 302, 300, 291, 310, 308), (292, 288, 290, 295), (297, 309, 310, 291, 290), (292, 294, 303, 301, 288), (284, 292, 295, 282), (289, 303, 300), (290, 291, 306, 307, 295), (286, 287, 314, 313, 285), (288, 298, 297, 290), (288, 301, 302, 296, 298), (300, 303, 294, 304, 306, 291), (301, 303, 289), (300, 302, 289), (302, 301, 289), (304, 305, 293), (306, 304, 293), (307, 306, 293), (305, 307, 293), (309, 311, 299), (310, 309, 299), (311, 308, 299), (308, 310, 299), (312, 313, 314), (287, 296, 308, 311, 312, 314), (315, 316, 317), (294, 315, 317, 283, 305, 304), (320, 352, 351, 330, 328), (334, 332, 323, 322), (321, 349, 348, 347, 345, 333), (331, 343, 341, 319, 318), (334, 322, 321, 333), (318, 319, 353, 352, 320), (332, 338, 336, 327, 346, 344), (328, 324, 326, 331), (333, 345, 346, 327, 326), (328, 330, 339, 337, 324), (320, 328, 331, 318), (325, 339, 336), (326, 327, 342, 343, 331), (322, 323, 350, 349, 321), (324, 334, 333, 326), (324, 337, 338, 332, 334), (336, 339, 330, 340, 342, 327), (337, 339, 325), (336, 338, 325), (338, 337, 325), (340, 341, 329), (342, 340, 329), (343, 342, 329), (341, 343, 329), (345, 347, 335), (346, 345, 335), (347, 344, 335), (344, 346, 335), (348, 349, 350), (323, 332, 344, 347, 348, 350), (351, 352, 353), (330, 351, 353, 319, 341, 340), (356, 388, 387, 366, 364), (370, 368, 359, 358), (357, 385, 384, 383, 381, 369), (367, 379, 377, 355, 354), (370, 358, 357, 369), (354, 355, 389, 388, 356), (368, 374, 372, 363, 382, 380), (364, 360, 362, 367), (369, 381, 382, 363, 362), (364, 366, 375, 373, 360), (356, 364, 367, 354), (361, 375, 372), (362, 363, 378, 379, 367), (358, 359, 386, 385, 357), (360, 370, 369, 362), (360, 373, 374, 368, 370), (372, 375, 366, 376, 378, 363), (373, 375, 361), (372, 374, 361), (374, 373, 361), (376, 377, 365), (378, 376, 365), (379, 378, 365), (377, 379, 365), (381, 383, 371), (382, 381, 371), (383, 380, 371), (380, 382, 371), (384, 385, 386), (359, 368, 380, 383, 384, 386), (387, 388, 389), (366, 387, 389, 355, 377, 376), (392, 424, 423, 402, 400), (406, 404, 395, 394), (393, 421, 420, 419, 417, 405), (403, 415, 413, 391, 390), (406, 394, 393, 405), (390, 391, 425, 424, 392), (404, 410, 408, 399, 418, 416), (400, 396, 398, 403), (405, 417, 418, 399, 398), (400, 402, 411, 409, 396), (392, 400, 403, 390), (397, 411, 408), (398, 399, 414, 415, 403), (394, 395, 422, 421, 393), (396, 406, 405, 398), (396, 409, 410, 404, 406), (408, 411, 402, 412, 414, 399), (409, 411, 397), (408, 410, 397), (410, 409, 397), (412, 413, 401), (414, 412, 401), (415, 414, 401), (413, 415, 401), (417, 419, 407), (418, 417, 407), (419, 416, 407), (416, 418, 407), (420, 421, 422), (395, 404, 416, 419, 420, 422), (423, 424, 425), (402, 423, 425, 391, 413, 412), (426, 427, 446, 447), (440, 438, 433, 432), (432, 433, 431, 430), (436, 437, 427, 426), (440, 432, 430, 439), (435, 429, 444, 443), (438, 435, 443, 437, 441), (428, 434, 442, 445), (439, 441, 437, 436), (428, 429, 435, 434), (430, 431, 441, 439), (433, 438, 441, 431), (434, 440, 439, 436, 442), (434, 435, 438, 440), (443, 446, 427, 437), (445, 444, 429, 428), (447, 442, 436, 426), (443, 444, 445, 442), (447, 446, 443, 442), (450, 482, 481, 460, 458), (464, 462, 453, 452), (451, 479, 478, 477, 475, 463), (461, 473, 471, 449, 448), (464, 452, 451, 463), (448, 449, 483, 482, 450), (462, 468, 466, 457, 476, 474), (458, 454, 456, 461), (463, 475, 476, 457, 456), (458, 460, 469, 467, 454), (450, 458, 461, 448), (455, 469, 466), (456, 457, 472, 473, 461), (452, 453, 480, 479, 451), (454, 464, 463, 456), (454, 467, 468, 462, 464), (466, 469, 460, 470, 472, 457), (467, 469, 455), (466, 468, 455), (468, 467, 455), (470, 471, 459), (472, 470, 459), (473, 472, 459), (471, 473, 459), (475, 477, 465), (476, 475, 465), (477, 474, 465), (474, 476, 465), (478, 479, 480), (453, 462, 474, 477, 478, 480), (481, 482, 483), (460, 481, 483, 449, 471, 470), (486, 518, 517, 496, 494), (500, 498, 489, 488), (487, 515, 514, 513, 511, 499), (497, 509, 507, 485, 484), (500, 488, 487, 499), (484, 485, 519, 518, 486), (498, 504, 502, 493, 512, 510), (494, 490, 492, 497), (499, 511, 512, 493, 492), (494, 496, 505, 503, 490), (486, 494, 497, 484), (491, 505, 502), (492, 493, 508, 509, 497), (488, 489, 516, 515, 487), (490, 500, 499, 492), (490, 503, 504, 498, 500), (502, 505, 496, 506, 508, 493), (503, 505, 491), (502, 504, 491), (504, 503, 491), (506, 507, 495), (508, 506, 495), (509, 508, 495), (507, 509, 495), (511, 513, 501), (512, 511, 501), (513, 510, 501), (510, 512, 501), (514, 515, 516), (489, 498, 510, 513, 514, 516), (517, 518, 519), (496, 517, 519, 485, 507, 506), (520, 521, 540, 541), (534, 532, 527, 526), (526, 527, 525, 524), (530, 531, 521, 520), (534, 526, 524, 533), (529, 523, 538, 537), (532, 529, 537, 531, 535), (522, 528, 536, 539), (533, 535, 531, 530), (522, 523, 529, 528), (524, 525, 535, 533), (527, 532, 535, 525), (528, 534, 533, 530, 536), (528, 529, 532, 534), (537, 540, 521, 531), (539, 538, 523, 522), (541, 536, 530, 520), (537, 538, 539, 536), (541, 540, 537, 536), (544, 576, 575, 554, 552), (558, 556, 547, 546), (545, 573, 572, 571, 569, 557), (555, 567, 565, 543, 542), (558, 546, 545, 557), (542, 543, 577, 576, 544), (556, 562, 560, 551, 570, 568), (552, 548, 550, 555), (557, 569, 570, 551, 550), (552, 554, 563, 561, 548), (544, 552, 555, 542), (549, 563, 560), (550, 551, 566, 567, 555), (546, 547, 574, 573, 545), (548, 558, 557, 550), (548, 561, 562, 556, 558), (560, 563, 554, 564, 566, 551), (561, 563, 549), (560, 562, 549), (562, 561, 549), (564, 565, 553), (566, 564, 553), (567, 566, 553), (565, 567, 553), (569, 571, 559), (570, 569, 559), (571, 568, 559), (568, 570, 559), (572, 573, 574), (547, 556, 568, 571, 572, 574), (575, 576, 577), (554, 575, 577, 543, 565, 564), (580, 612, 611, 590, 588), (594, 592, 583, 582), (581, 609, 608, 607, 605, 593), (591, 603, 601, 579, 578), (594, 582, 581, 593), (578, 579, 613, 612, 580), (592, 598, 596, 587, 606, 604), (588, 584, 586, 591), (593, 605, 606, 587, 586), (588, 590, 599, 597, 584), (580, 588, 591, 578), (585, 599, 596), (586, 587, 602, 603, 591), (582, 583, 610, 609, 581), (584, 594, 593, 586), (584, 597, 598, 592, 594), (596, 599, 590, 600, 602, 587), (597, 599, 585), (596, 598, 585), (598, 597, 585), (600, 601, 589), (602, 600, 589), (603, 602, 589), (601, 603, 589), (605, 607, 595), (606, 605, 595), (607, 604, 595), (604, 606, 595), (608, 609, 610), (583, 592, 604, 607, 608, 610), (611, 612, 613), (590, 611, 613, 579, 601, 600), (614, 615, 634, 635), (628, 626, 621, 620), (620, 621, 619, 618), (624, 625, 615, 614), (628, 620, 618, 627), (623, 617, 632, 631), (626, 623, 631, 625, 629), (616, 622, 630, 633), (627, 629, 625, 624), (616, 617, 623, 622), (618, 619, 629, 627), (621, 626, 629, 619), (622, 628, 627, 624, 630), (622, 623, 626, 628), (631, 634, 615, 625), (633, 632, 617, 616), (635, 630, 624, 614), (631, 632, 633, 630), (635, 634, 631, 630), (638, 670, 669, 648, 646), (652, 650, 641, 640), (639, 667, 666, 665, 663, 651), (649, 661, 659, 637, 636), (652, 640, 639, 651), (636, 637, 671, 670, 638), (650, 656, 654, 645, 664, 662), (646, 642, 644, 649), (651, 663, 664, 645, 644), (646, 648, 657, 655, 642), (638, 646, 649, 636), (643, 657, 654), (644, 645, 660, 661, 649), (640, 641, 668, 667, 639), (642, 652, 651, 644), (642, 655, 656, 650, 652), (654, 657, 648, 658, 660, 645), (655, 657, 643), (654, 656, 643), (656, 655, 643), (658, 659, 647), (660, 658, 647), (661, 660, 647), (659, 661, 647), (663, 665, 653), (664, 663, 653), (665, 662, 653), (662, 664, 653), (666, 667, 668), (641, 650, 662, 665, 666, 668), (669, 670, 671), (648, 669, 671, 637, 659, 658), (674, 706, 705, 684, 682), (688, 686, 677, 676), (675, 703, 702, 701, 699, 687), (685, 697, 695, 673, 672), (688, 676, 675, 687), (672, 673, 707, 706, 674), (686, 692, 690, 681, 700, 698), (682, 678, 680, 685), (687, 699, 700, 681, 680), (682, 684, 693, 691, 678), (674, 682, 685, 672), (679, 693, 690), (680, 681, 696, 697, 685), (676, 677, 704, 703, 675), (678, 688, 687, 680), (678, 691, 692, 686, 688), (690, 693, 684, 694, 696, 681), (691, 693, 679), (690, 692, 679), (692, 691, 679), (694, 695, 683), (696, 694, 683), (697, 696, 683), (695, 697, 683), (699, 701, 689), (700, 699, 689), (701, 698, 689), (698, 700, 689), (702, 703, 704), (677, 686, 698, 701, 702, 704), (705, 706, 707), (684, 705, 707, 673, 695, 694)])
_uv = me_cube_019.uv_layers.new(name='UVMap')
_uv.uv.foreach_set('vector', [0.5971, 0.9892, 0.5973, 0.9892, 0.5973, 0.9893, 0.5971, 0.9893, 0.5971, 0.9896, 0.5973, 0.9896, 0.5973, 0.9897, 0.5971, 0.9897, 0.5971, 0.9897, 0.5973, 0.9897, 0.5973, 0.99, 0.5971, 0.99, 0.5971, 0.9902, 0.5973, 0.9902, 0.5973, 0.9902, 0.5971, 0.9902, 0.597, 0.9897, 0.5971, 0.9897, 0.5971, 0.99, 0.597, 0.99, 0.5975, 0.9897, 0.5976, 0.9897, 0.5976, 0.9898, 0.5975, 0.9898, 0.5974, 0.9897, 0.5975, 0.9897, 0.5975, 0.9898, 0.5975, 0.99, 0.5974, 0.99, 0.5968, 0.9897, 0.5969, 0.9897, 0.5969, 0.9897, 0.5968, 0.9898, 0.5971, 0.99, 0.5973, 0.99, 0.5973, 0.9902, 0.5971, 0.9902, 0.5971, 0.9894, 0.5973, 0.9894, 0.5973, 0.9895, 0.5971, 0.9895, 0.5971, 0.99, 0.5973, 0.99, 0.5973, 0.99, 0.5971, 0.99, 0.5973, 0.9897, 0.5974, 0.9897, 0.5974, 0.99, 0.5973, 0.99, 0.5969, 0.9897, 0.597, 0.9897, 0.597, 0.99, 0.5969, 0.99, 0.5969, 0.9897, 0.5971, 0.9895, 0.5973, 0.9895, 0.5973, 0.9896, 0.5971, 0.9896, 0.5975, 0.9898, 0.5976, 0.9898, 0.5976, 0.99, 0.5975, 0.99, 0.5971, 0.9894, 0.5973, 0.9894, 0.5973, 0.9894, 0.5971, 0.9894, 0.5968, 0.9898, 0.5969, 0.9897, 0.5969, 0.99, 0.5968, 0.99, 0.5975, 0.9898, 0.5973, 0.9894, 0.5968, 0.9898, 0.5969, 0.9897, 0.5968, 0.9898, 0.5976, 0.9898, 0.5975, 0.9898, 0.5969, 0.9897, 0.5971, 0.9894, 0.5972, 0.9894, 0.5973, 0.9894, 0.5973, 0.9895, 0.5971, 0.9895, 0.5971, 0.9896, 0.5973, 0.9896, 0.5973, 0.9897, 0.5971, 0.9897, 0.5971, 0.99, 0.5973, 0.99, 0.5973, 0.99, 0.5973, 0.99, 0.5973, 0.99, 0.5971, 0.99, 0.5971, 0.9902, 0.5972, 0.9902, 0.5973, 0.9902, 0.5973, 0.9902, 0.5971, 0.9902, 0.597, 0.9897, 0.5971, 0.9897, 0.5971, 0.99, 0.597, 0.99, 0.5971, 0.9892, 0.5973, 0.9892, 0.5973, 0.9894, 0.5972, 0.9894, 0.5971, 0.9894, 0.5974, 0.9897, 0.5974, 0.9897, 0.5974, 0.9897, 0.5974, 0.99, 0.5974, 0.99, 0.5974, 0.9899, 0.5969, 0.9897, 0.597, 0.9897, 0.597, 0.99, 0.5969, 0.99, 0.5971, 0.99, 0.5973, 0.99, 0.5973, 0.99, 0.5973, 0.9901, 0.5971, 0.9901, 0.5971, 0.9895, 0.5973, 0.9895, 0.5973, 0.9896, 0.5972, 0.9896, 0.5971, 0.9896, 0.5968, 0.9897, 0.5969, 0.9897, 0.5969, 0.99, 0.5968, 0.99, 0.5974, 0.9897, 0.5974, 0.9897, 0.5974, 0.9897, 0.5971, 0.9901, 0.5973, 0.9901, 0.5973, 0.9901, 0.5972, 0.9902, 0.5971, 0.9902, 0.5971, 0.9897, 0.5973, 0.9897, 0.5973, 0.9899, 0.5973, 0.99, 0.5971, 0.99, 0.597, 0.9897, 0.597, 0.9897, 0.597, 0.99, 0.597, 0.99, 0.5971, 0.9896, 0.5972, 0.9896, 0.5973, 0.9896, 0.5973, 0.9896, 0.5971, 0.9896, 0.5974, 0.9897, 0.5974, 0.9897, 0.5975, 0.9897, 0.5975, 0.9899, 0.5975, 0.99, 0.5974, 0.99, 0.5972, 0.9896, 0.5973, 0.9896, 0.5973, 0.9896, 0.5974, 0.9897, 0.5974, 0.9897, 0.5974, 0.9897, 0.5973, 0.9896, 0.5972, 0.9896, 0.5973, 0.9896, 0.5975, 0.9899, 0.5975, 0.99, 0.5975, 0.99, 0.5975, 0.99, 0.5975, 0.9899, 0.5975, 0.99, 0.5972, 0.9902, 0.5973, 0.9901, 0.5973, 0.9902, 0.5973, 0.9902, 0.5972, 0.9902, 0.5973, 0.9902, 0.5973, 0.99, 0.5973, 0.99, 0.5973, 0.99, 0.5973, 0.99, 0.5973, 0.99, 0.5973, 0.99, 0.5974, 0.99, 0.5974, 0.9899, 0.5974, 0.99, 0.5974, 0.9899, 0.5974, 0.99, 0.5974, 0.99, 0.5973, 0.99, 0.5973, 0.99, 0.5973, 0.9899, 0.5973, 0.9897, 0.5974, 0.9897, 0.5974, 0.9899, 0.5974, 0.99, 0.5973, 0.99, 0.5973, 0.9899, 0.5974, 0.9896, 0.5972, 0.9894, 0.5973, 0.9894, 0.5975, 0.9897, 0.5974, 0.9896, 0.5976, 0.9898, 0.5976, 0.99, 0.5975, 0.99, 0.5975, 0.9899, 0.5971, 0.9894, 0.5972, 0.9894, 0.5973, 0.9894, 0.5973, 0.9895, 0.5971, 0.9895, 0.5971, 0.9896, 0.5973, 0.9896, 0.5973, 0.9897, 0.5971, 0.9897, 0.5971, 0.99, 0.5973, 0.99, 0.5973, 0.99, 0.5973, 0.99, 0.5973, 0.99, 0.5971, 0.99, 0.5971, 0.9902, 0.5972, 0.9902, 0.5973, 0.9902, 0.5973, 0.9902, 0.5971, 0.9902, 0.597, 0.9897, 0.5971, 0.9897, 0.5971, 0.99, 0.597, 0.99, 0.5971, 0.9892, 0.5973, 0.9892, 0.5973, 0.9894, 0.5972, 0.9894, 0.5971, 0.9894, 0.5974, 0.9897, 0.5974, 0.9897, 0.5974, 0.9897, 0.5974, 0.99, 0.5974, 0.99, 0.5974, 0.9899, 0.5969, 0.9897, 0.597, 0.9897, 0.597, 0.99, 0.5969, 0.99, 0.5971, 0.99, 0.5973, 0.99, 0.5973, 0.99, 0.5973, 0.9901, 0.5971, 0.9901, 0.5971, 0.9895, 0.5973, 0.9895, 0.5973, 0.9896, 0.5972, 0.9896, 0.5971, 0.9896, 0.5968, 0.9897, 0.5969, 0.9897, 0.5969, 0.99, 0.5968, 0.99, 0.5974, 0.9897, 0.5975, 0.9897, 0.5974, 0.9897, 0.5971, 0.9901, 0.5973, 0.9901, 0.5973, 0.9901, 0.5972, 0.9902, 0.5971, 0.9902, 0.5971, 0.9897, 0.5973, 0.9897, 0.5973, 0.9899, 0.5973, 0.99, 0.5971, 0.99, 0.597, 0.9897, 0.597, 0.9897, 0.597, 0.99, 0.597, 0.99, 0.5971, 0.9896, 0.5972, 0.9896, 0.5973, 0.9896, 0.5973, 0.9896, 0.5971, 0.9896, 0.5974, 0.9897, 0.5975, 0.9897, 0.5975, 0.9897, 0.5975, 0.9899, 0.5975, 0.99, 0.5974, 0.99, 0.5972, 0.9896, 0.5973, 0.9896, 0.5973, 0.9896, 0.5974, 0.9897, 0.5974, 0.9897, 0.5974, 0.9897, 0.5973, 0.9896, 0.5972, 0.9896, 0.5973, 0.9896, 0.5975, 0.9899, 0.5975, 0.99, 0.5975, 0.99, 0.5975, 0.99, 0.5975, 0.9899, 0.5975, 0.99, 0.5972, 0.9902, 0.5973, 0.9901, 0.5973, 0.9902, 0.5973, 0.9902, 0.5972, 0.9902, 0.5973, 0.9902, 0.5973, 0.99, 0.5973, 0.99, 0.5973, 0.99, 0.5973, 0.99, 0.5973, 0.99, 0.5973, 0.99, 0.5974, 0.99, 0.5974, 0.9899, 0.5974, 0.99, 0.5974, 0.9899, 0.5974, 0.99, 0.5974, 0.99, 0.5973, 0.99, 0.5973, 0.99, 0.5973, 0.9899, 0.5973, 0.9897, 0.5974, 0.9897, 0.5974, 0.9899, 0.5974, 0.99, 0.5973, 0.99, 0.5973, 0.9899, 0.5974, 0.9896, 0.5972, 0.9894, 0.5973, 0.9894, 0.5975, 0.9897, 0.5974, 0.9896, 0.5976, 0.9898, 0.5976, 0.99, 0.5975, 0.99, 0.5975, 0.9899, 0.5971, 0.9892, 0.5973, 0.9892, 0.5973, 0.9893, 0.5971, 0.9893, 0.5971, 0.9896, 0.5973, 0.9896, 0.5973, 0.9897, 0.5971, 0.9897, 0.5971, 0.9897, 0.5973, 0.9897, 0.5973, 0.99, 0.5971, 0.99, 0.5971, 0.9902, 0.5973, 0.9902, 0.5973, 0.9902, 0.5971, 0.9902, 0.597, 0.9897, 0.5971, 0.9897, 0.5971, 0.99, 0.597, 0.99, 0.5975, 0.9897, 0.5976, 0.9897, 0.5976, 0.9898, 0.5975, 0.9898, 0.5974, 0.9897, 0.5975, 0.9897, 0.5975, 0.9898, 0.5975, 0.99, 0.5974, 0.99, 0.5968, 0.9897, 0.5969, 0.9897, 0.5969, 0.9897, 0.5968, 0.9898, 0.5971, 0.99, 0.5973, 0.99, 0.5973, 0.9902, 0.5971, 0.9902, 0.5971, 0.9894, 0.5973, 0.9894, 0.5973, 0.9895, 0.5971, 0.9895, 0.5971, 0.99, 0.5973, 0.99, 0.5973, 0.99, 0.5971, 0.99, 0.5973, 0.9897, 0.5974, 0.9897, 0.5974, 0.99, 0.5973, 0.99, 0.5969, 0.9897, 0.597, 0.9897, 0.597, 0.99, 0.5969, 0.99, 0.5969, 0.9897, 0.5971, 0.9895, 0.5973, 0.9895, 0.5973, 0.9896, 0.5971, 0.9896, 0.5975, 0.9898, 0.5976, 0.9898, 0.5976, 0.99, 0.5975, 0.99, 0.5971, 0.9894, 0.5973, 0.9894, 0.5973, 0.9894, 0.5971, 0.9894, 0.5968, 0.9898, 0.5969, 0.9897, 0.5969, 0.99, 0.5968, 0.99, 0.5975, 0.9898, 0.5973, 0.9894, 0.5968, 0.9898, 0.5969, 0.9897, 0.5968, 0.9898, 0.5976, 0.9898, 0.5975, 0.9898, 0.5969, 0.9897, 0.5971, 0.9894, 0.5972, 0.9894, 0.5973, 0.9894, 0.5973, 0.9895, 0.5971, 0.9895, 0.5971, 0.9896, 0.5973, 0.9896, 0.5973, 0.9897, 0.5971, 0.9897, 0.5971, 0.99, 0.5973, 0.99, 0.5973, 0.99, 0.5973, 0.99, 0.5973, 0.99, 0.5971, 0.99, 0.5971, 0.9902, 0.5972, 0.9902, 0.5973, 0.9902, 0.5973, 0.9902, 0.5971, 0.9902, 0.597, 0.9897, 0.5971, 0.9897, 0.5971, 0.99, 0.597, 0.99, 0.5971, 0.9892, 0.5973, 0.9892, 0.5973, 0.9894, 0.5972, 0.9894, 0.5971, 0.9894, 0.5974, 0.9897, 0.5974, 0.9897, 0.5974, 0.9897, 0.5974, 0.99, 0.5974, 0.99, 0.5974, 0.9899, 0.5969, 0.9897, 0.597, 0.9897, 0.597, 0.99, 0.5969, 0.99, 0.5971, 0.99, 0.5973, 0.99, 0.5973, 0.99, 0.5973, 0.9901, 0.5971, 0.9901, 0.5971, 0.9895, 0.5973, 0.9895, 0.5973, 0.9896, 0.5972, 0.9896, 0.5971, 0.9896, 0.5968, 0.9897, 0.5969, 0.9897, 0.5969, 0.99, 0.5968, 0.99, 0.5974, 0.9897, 0.5974, 0.9897, 0.5974, 0.9897, 0.5971, 0.9901, 0.5973, 0.9901, 0.5973, 0.9901, 0.5972, 0.9902, 0.5971, 0.9902, 0.5971, 0.9897, 0.5973, 0.9897, 0.5973, 0.9899, 0.5973, 0.99, 0.5971, 0.99, 0.597, 0.9897, 0.597, 0.9897, 0.597, 0.99, 0.597, 0.99, 0.5971, 0.9896, 0.5972, 0.9896, 0.5973, 0.9896, 0.5973, 0.9896, 0.5971, 0.9896, 0.5974, 0.9897, 0.5974, 0.9897, 0.5975, 0.9897, 0.5975, 0.9899, 0.5975, 0.99, 0.5974, 0.99, 0.5972, 0.9896, 0.5973, 0.9896, 0.5973, 0.9896, 0.5974, 0.9897, 0.5974, 0.9897, 0.5974, 0.9897, 0.5973, 0.9896, 0.5972, 0.9896, 0.5973, 0.9896, 0.5975, 0.9899, 0.5975, 0.99, 0.5975, 0.99, 0.5975, 0.99, 0.5975, 0.9899, 0.5975, 0.99, 0.5972, 0.9902, 0.5973, 0.9901, 0.5973, 0.9902, 0.5973, 0.9902, 0.5972, 0.9902, 0.5973, 0.9902, 0.5973, 0.99, 0.5973, 0.99, 0.5973, 0.99, 0.5973, 0.99, 0.5973, 0.99, 0.5973, 0.99, 0.5974, 0.99, 0.5974, 0.9899, 0.5974, 0.99, 0.5974, 0.9899, 0.5974, 0.99, 0.5974, 0.99, 0.5973, 0.99, 0.5973, 0.99, 0.5973, 0.9899, 0.5973, 0.9897, 0.5974, 0.9897, 0.5974, 0.9899, 0.5974, 0.99, 0.5973, 0.99, 0.5973, 0.9899, 0.5974, 0.9896, 0.5972, 0.9894, 0.5973, 0.9894, 0.5975, 0.9897, 0.5974, 0.9896, 0.5976, 0.9898, 0.5976, 0.99, 0.5975, 0.99, 0.5975, 0.9899, 0.5971, 0.9894, 0.5972, 0.9894, 0.5973, 0.9894, 0.5973, 0.9895, 0.5971, 0.9895, 0.5971, 0.9896, 0.5973, 0.9896, 0.5973, 0.9897, 0.5971, 0.9897, 0.5971, 0.99, 0.5973, 0.99, 0.5973, 0.99, 0.5973, 0.99, 0.5973, 0.99, 0.5971, 0.99, 0.5971, 0.9902, 0.5972, 0.9902, 0.5973, 0.9902, 0.5973, 0.9902, 0.5971, 0.9902, 0.597, 0.9897, 0.5971, 0.9897, 0.5971, 0.99, 0.597, 0.99, 0.5971, 0.9892, 0.5973, 0.9892, 0.5973, 0.9894, 0.5972, 0.9894, 0.5971, 0.9894, 0.5974, 0.9897, 0.5974, 0.9897, 0.5974, 0.9897, 0.5974, 0.99, 0.5974, 0.99, 0.5974, 0.9899, 0.5969, 0.9897, 0.597, 0.9897, 0.597, 0.99, 0.5969, 0.99, 0.5971, 0.99, 0.5973, 0.99, 0.5973, 0.99, 0.5973, 0.9901, 0.5971, 0.9901, 0.5971, 0.9895, 0.5973, 0.9895, 0.5973, 0.9896, 0.5972, 0.9896, 0.5971, 0.9896, 0.5968, 0.9897, 0.5969, 0.9897, 0.5969, 0.99, 0.5968, 0.99, 0.5974, 0.9897, 0.5975, 0.9897, 0.5974, 0.9897, 0.5971, 0.9901, 0.5973, 0.9901, 0.5973, 0.9901, 0.5972, 0.9902, 0.5971, 0.9902, 0.5971, 0.9897, 0.5973, 0.9897, 0.5973, 0.9899, 0.5973, 0.99, 0.5971, 0.99, 0.597, 0.9897, 0.597, 0.9897, 0.597, 0.99, 0.597, 0.99, 0.5971, 0.9896, 0.5972, 0.9896, 0.5973, 0.9896, 0.5973, 0.9896, 0.5971, 0.9896, 0.5974, 0.9897, 0.5975, 0.9897, 0.5975, 0.9897, 0.5975, 0.9899, 0.5975, 0.99, 0.5974, 0.99, 0.5972, 0.9896, 0.5973, 0.9896, 0.5973, 0.9896, 0.5974, 0.9897, 0.5974, 0.9897, 0.5974, 0.9897, 0.5973, 0.9896, 0.5972, 0.9896, 0.5973, 0.9896, 0.5975, 0.9899, 0.5975, 0.99, 0.5975, 0.99, 0.5975, 0.99, 0.5975, 0.9899, 0.5975, 0.99, 0.5972, 0.9902, 0.5973, 0.9901, 0.5973, 0.9902, 0.5973, 0.9902, 0.5972, 0.9902, 0.5973, 0.9902, 0.5973, 0.99, 0.5973, 0.99, 0.5973, 0.99, 0.5973, 0.99, 0.5973, 0.99, 0.5973, 0.99, 0.5974, 0.99, 0.5974, 0.9899, 0.5974, 0.99, 0.5974, 0.9899, 0.5974, 0.99, 0.5974, 0.99, 0.5973, 0.99, 0.5973, 0.99, 0.5973, 0.9899, 0.5973, 0.9897, 0.5974, 0.9897, 0.5974, 0.9899, 0.5974, 0.99, 0.5973, 0.99, 0.5973, 0.9899, 0.5974, 0.9896, 0.5972, 0.9894, 0.5973, 0.9894, 0.5975, 0.9897, 0.5974, 0.9896, 0.5976, 0.9898, 0.5976, 0.99, 0.5975, 0.99, 0.5975, 0.9899, 0.5971, 0.9892, 0.5973, 0.9892, 0.5973, 0.9893, 0.5971, 0.9893, 0.5971, 0.9896, 0.5973, 0.9896, 0.5973, 0.9897, 0.5971, 0.9897, 0.5971, 0.9897, 0.5973, 0.9897, 0.5973, 0.99, 0.5971, 0.99, 0.5971, 0.9902, 0.5973, 0.9902, 0.5973, 0.9902, 0.5971, 0.9902, 0.597, 0.9897, 0.5971, 0.9897, 0.5971, 0.99, 0.597, 0.99, 0.5975, 0.9897, 0.5976, 0.9897, 0.5976, 0.9898, 0.5975, 0.9898, 0.5974, 0.9897, 0.5975, 0.9897, 0.5975, 0.9898, 0.5975, 0.99, 0.5974, 0.99, 0.5968, 0.9897, 0.5969, 0.9897, 0.5969, 0.9897, 0.5968, 0.9898, 0.5971, 0.99, 0.5973, 0.99, 0.5973, 0.9902, 0.5971, 0.9902, 0.5971, 0.9894, 0.5973, 0.9894, 0.5973, 0.9895, 0.5971, 0.9895, 0.5971, 0.99, 0.5973, 0.99, 0.5973, 0.99, 0.5971, 0.99, 0.5973, 0.9897, 0.5974, 0.9897, 0.5974, 0.99, 0.5973, 0.99, 0.5969, 0.9897, 0.597, 0.9897, 0.597, 0.99, 0.5969, 0.99, 0.5969, 0.9897, 0.5971, 0.9895, 0.5973, 0.9895, 0.5973, 0.9896, 0.5971, 0.9896, 0.5975, 0.9898, 0.5976, 0.9898, 0.5976, 0.99, 0.5975, 0.99, 0.5971, 0.9894, 0.5973, 0.9894, 0.5973, 0.9894, 0.5971, 0.9894, 0.5968, 0.9898, 0.5969, 0.9897, 0.5969, 0.99, 0.5968, 0.99, 0.5975, 0.9898, 0.5973, 0.9894, 0.5968, 0.9898, 0.5969, 0.9897, 0.5968, 0.9898, 0.5976, 0.9898, 0.5975, 0.9898, 0.5969, 0.9897, 0.5971, 0.9894, 0.5972, 0.9894, 0.5973, 0.9894, 0.5973, 0.9895, 0.5971, 0.9895, 0.5971, 0.9896, 0.5973, 0.9896, 0.5973, 0.9897, 0.5971, 0.9897, 0.5971, 0.99, 0.5973, 0.99, 0.5973, 0.99, 0.5973, 0.99, 0.5973, 0.99, 0.5971, 0.99, 0.5971, 0.9902, 0.5972, 0.9902, 0.5973, 0.9902, 0.5973, 0.9902, 0.5971, 0.9902, 0.597, 0.9897, 0.5971, 0.9897, 0.5971, 0.99, 0.597, 0.99, 0.5971, 0.9892, 0.5973, 0.9892, 0.5973, 0.9894, 0.5972, 0.9894, 0.5971, 0.9894, 0.5974, 0.9897, 0.5974, 0.9897, 0.5974, 0.9897, 0.5974, 0.99, 0.5974, 0.99, 0.5974, 0.9899, 0.5969, 0.9897, 0.597, 0.9897, 0.597, 0.99, 0.5969, 0.99, 0.5971, 0.99, 0.5973, 0.99, 0.5973, 0.99, 0.5973, 0.9901, 0.5971, 0.9901, 0.5971, 0.9895, 0.5973, 0.9895, 0.5973, 0.9896, 0.5972, 0.9896, 0.5971, 0.9896, 0.5968, 0.9897, 0.5969, 0.9897, 0.5969, 0.99, 0.5968, 0.99, 0.5974, 0.9897, 0.5974, 0.9897, 0.5974, 0.9897, 0.5971, 0.9901, 0.5973, 0.9901, 0.5973, 0.9901, 0.5972, 0.9902, 0.5971, 0.9902, 0.5971, 0.9897, 0.5973, 0.9897, 0.5973, 0.9899, 0.5973, 0.99, 0.5971, 0.99, 0.597, 0.9897, 0.597, 0.9897, 0.597, 0.99, 0.597, 0.99, 0.5971, 0.9896, 0.5972, 0.9896, 0.5973, 0.9896, 0.5973, 0.9896, 0.5971, 0.9896, 0.5974, 0.9897, 0.5974, 0.9897, 0.5975, 0.9897, 0.5975, 0.9899, 0.5975, 0.99, 0.5974, 0.99, 0.5972, 0.9896, 0.5973, 0.9896, 0.5973, 0.9896, 0.5974, 0.9897, 0.5974, 0.9897, 0.5974, 0.9897, 0.5973, 0.9896, 0.5972, 0.9896, 0.5973, 0.9896, 0.5975, 0.9899, 0.5975, 0.99, 0.5975, 0.99, 0.5975, 0.99, 0.5975, 0.9899, 0.5975, 0.99, 0.5972, 0.9902, 0.5973, 0.9901, 0.5973, 0.9902, 0.5973, 0.9902, 0.5972, 0.9902, 0.5973, 0.9902, 0.5973, 0.99, 0.5973, 0.99, 0.5973, 0.99, 0.5973, 0.99, 0.5973, 0.99, 0.5973, 0.99, 0.5974, 0.99, 0.5974, 0.9899, 0.5974, 0.99, 0.5974, 0.9899, 0.5974, 0.99, 0.5974, 0.99, 0.5973, 0.99, 0.5973, 0.99, 0.5973, 0.9899, 0.5973, 0.9897, 0.5974, 0.9897, 0.5974, 0.9899, 0.5974, 0.99, 0.5973, 0.99, 0.5973, 0.9899, 0.5974, 0.9896, 0.5972, 0.9894, 0.5973, 0.9894, 0.5975, 0.9897, 0.5974, 0.9896, 0.5976, 0.9898, 0.5976, 0.99, 0.5975, 0.99, 0.5975, 0.9899, 0.5971, 0.9894, 0.5972, 0.9894, 0.5973, 0.9894, 0.5973, 0.9895, 0.5971, 0.9895, 0.5971, 0.9896, 0.5973, 0.9896, 0.5973, 0.9897, 0.5971, 0.9897, 0.5971, 0.99, 0.5973, 0.99, 0.5973, 0.99, 0.5973, 0.99, 0.5973, 0.99, 0.5971, 0.99, 0.5971, 0.9902, 0.5972, 0.9902, 0.5973, 0.9902, 0.5973, 0.9902, 0.5971, 0.9902, 0.597, 0.9897, 0.5971, 0.9897, 0.5971, 0.99, 0.597, 0.99, 0.5971, 0.9892, 0.5973, 0.9892, 0.5973, 0.9894, 0.5972, 0.9894, 0.5971, 0.9894, 0.5974, 0.9897, 0.5974, 0.9897, 0.5974, 0.9897, 0.5974, 0.99, 0.5974, 0.99, 0.5974, 0.9899, 0.5969, 0.9897, 0.597, 0.9897, 0.597, 0.99, 0.5969, 0.99, 0.5971, 0.99, 0.5973, 0.99, 0.5973, 0.99, 0.5973, 0.9901, 0.5971, 0.9901, 0.5971, 0.9895, 0.5973, 0.9895, 0.5973, 0.9896, 0.5972, 0.9896, 0.5971, 0.9896, 0.5968, 0.9897, 0.5969, 0.9897, 0.5969, 0.99, 0.5968, 0.99, 0.5974, 0.9897, 0.5975, 0.9897, 0.5974, 0.9897, 0.5971, 0.9901, 0.5973, 0.9901, 0.5973, 0.9901, 0.5972, 0.9902, 0.5971, 0.9902, 0.5971, 0.9897, 0.5973, 0.9897, 0.5973, 0.9899, 0.5973, 0.99, 0.5971, 0.99, 0.597, 0.9897, 0.597, 0.9897, 0.597, 0.99, 0.597, 0.99, 0.5971, 0.9896, 0.5972, 0.9896, 0.5973, 0.9896, 0.5973, 0.9896, 0.5971, 0.9896, 0.5974, 0.9897, 0.5975, 0.9897, 0.5975, 0.9897, 0.5975, 0.9899, 0.5975, 0.99, 0.5974, 0.99, 0.5972, 0.9896, 0.5973, 0.9896, 0.5973, 0.9896, 0.5974, 0.9897, 0.5974, 0.9897, 0.5974, 0.9897, 0.5973, 0.9896, 0.5972, 0.9896, 0.5973, 0.9896, 0.5975, 0.9899, 0.5975, 0.99, 0.5975, 0.99, 0.5975, 0.99, 0.5975, 0.9899, 0.5975, 0.99, 0.5972, 0.9902, 0.5973, 0.9901, 0.5973, 0.9902, 0.5973, 0.9902, 0.5972, 0.9902, 0.5973, 0.9902, 0.5973, 0.99, 0.5973, 0.99, 0.5973, 0.99, 0.5973, 0.99, 0.5973, 0.99, 0.5973, 0.99, 0.5974, 0.99, 0.5974, 0.9899, 0.5974, 0.99, 0.5974, 0.9899, 0.5974, 0.99, 0.5974, 0.99, 0.5973, 0.99, 0.5973, 0.99, 0.5973, 0.9899, 0.5973, 0.9897, 0.5974, 0.9897, 0.5974, 0.9899, 0.5974, 0.99, 0.5973, 0.99, 0.5973, 0.9899, 0.5974, 0.9896, 0.5972, 0.9894, 0.5973, 0.9894, 0.5975, 0.9897, 0.5974, 0.9896, 0.5976, 0.9898, 0.5976, 0.99, 0.5975, 0.99, 0.5975, 0.9899, 0.5971, 0.9894, 0.5972, 0.9894, 0.5973, 0.9894, 0.5973, 0.9895, 0.5971, 0.9895, 0.5971, 0.9896, 0.5973, 0.9896, 0.5973, 0.9897, 0.5971, 0.9897, 0.5971, 0.99, 0.5973, 0.99, 0.5973, 0.99, 0.5973, 0.99, 0.5973, 0.99, 0.5971, 0.99, 0.5971, 0.9902, 0.5972, 0.9902, 0.5973, 0.9902, 0.5973, 0.9902, 0.5971, 0.9902, 0.597, 0.9897, 0.5971, 0.9897, 0.5971, 0.99, 0.597, 0.99, 0.5971, 0.9892, 0.5973, 0.9892, 0.5973, 0.9894, 0.5972, 0.9894, 0.5971, 0.9894, 0.5974, 0.9897, 0.5974, 0.9897, 0.5974, 0.9897, 0.5974, 0.99, 0.5974, 0.99, 0.5974, 0.9899, 0.5969, 0.9897, 0.597, 0.9897, 0.597, 0.99, 0.5969, 0.99, 0.5971, 0.99, 0.5973, 0.99, 0.5973, 0.99, 0.5973, 0.9901, 0.5971, 0.9901, 0.5971, 0.9895, 0.5973, 0.9895, 0.5973, 0.9896, 0.5972, 0.9896, 0.5971, 0.9896, 0.5968, 0.9897, 0.5969, 0.9897, 0.5969, 0.99, 0.5968, 0.99, 0.5974, 0.9897, 0.5974, 0.9897, 0.5974, 0.9897, 0.5971, 0.9901, 0.5973, 0.9901, 0.5973, 0.9901, 0.5972, 0.9902, 0.5971, 0.9902, 0.5971, 0.9897, 0.5973, 0.9897, 0.5973, 0.9899, 0.5973, 0.99, 0.5971, 0.99, 0.597, 0.9897, 0.597, 0.9897, 0.597, 0.99, 0.597, 0.99, 0.5971, 0.9896, 0.5972, 0.9896, 0.5973, 0.9896, 0.5973, 0.9896, 0.5971, 0.9896, 0.5974, 0.9897, 0.5974, 0.9897, 0.5975, 0.9897, 0.5975, 0.9899, 0.5975, 0.99, 0.5974, 0.99, 0.5972, 0.9896, 0.5973, 0.9896, 0.5973, 0.9896, 0.5974, 0.9897, 0.5974, 0.9897, 0.5974, 0.9897, 0.5973, 0.9896, 0.5972, 0.9896, 0.5973, 0.9896, 0.5975, 0.9899, 0.5975, 0.99, 0.5975, 0.99, 0.5975, 0.99, 0.5975, 0.9899, 0.5975, 0.99, 0.5972, 0.9902, 0.5973, 0.9901, 0.5973, 0.9902, 0.5973, 0.9902, 0.5972, 0.9902, 0.5973, 0.9902, 0.5973, 0.99, 0.5973, 0.99, 0.5973, 0.99, 0.5973, 0.99, 0.5973, 0.99, 0.5973, 0.99, 0.5974, 0.99, 0.5974, 0.9899, 0.5974, 0.99, 0.5974, 0.9899, 0.5974, 0.99, 0.5974, 0.99, 0.5973, 0.99, 0.5973, 0.99, 0.5973, 0.9899, 0.5973, 0.9897, 0.5974, 0.9897, 0.5974, 0.9899, 0.5974, 0.99, 0.5973, 0.99, 0.5973, 0.9899, 0.5974, 0.9896, 0.5972, 0.9894, 0.5973, 0.9894, 0.5975, 0.9897, 0.5974, 0.9896, 0.5976, 0.9898, 0.5976, 0.99, 0.5975, 0.99, 0.5975, 0.9899, 0.5971, 0.9894, 0.5972, 0.9894, 0.5973, 0.9894, 0.5973, 0.9895, 0.5971, 0.9895, 0.5971, 0.9896, 0.5973, 0.9896, 0.5973, 0.9897, 0.5971, 0.9897, 0.5971, 0.99, 0.5973, 0.99, 0.5973, 0.99, 0.5973, 0.99, 0.5973, 0.99, 0.5971, 0.99, 0.5971, 0.9902, 0.5972, 0.9902, 0.5973, 0.9902, 0.5973, 0.9902, 0.5971, 0.9902, 0.597, 0.9897, 0.5971, 0.9897, 0.5971, 0.99, 0.597, 0.99, 0.5971, 0.9892, 0.5973, 0.9892, 0.5973, 0.9894, 0.5972, 0.9894, 0.5971, 0.9894, 0.5974, 0.9897, 0.5974, 0.9897, 0.5974, 0.9897, 0.5974, 0.99, 0.5974, 0.99, 0.5974, 0.9899, 0.5969, 0.9897, 0.597, 0.9897, 0.597, 0.99, 0.5969, 0.99, 0.5971, 0.99, 0.5973, 0.99, 0.5973, 0.99, 0.5973, 0.9901, 0.5971, 0.9901, 0.5971, 0.9895, 0.5973, 0.9895, 0.5973, 0.9896, 0.5972, 0.9896, 0.5971, 0.9896, 0.5968, 0.9897, 0.5969, 0.9897, 0.5969, 0.99, 0.5968, 0.99, 0.5974, 0.9897, 0.5974, 0.9897, 0.5974, 0.9897, 0.5971, 0.9901, 0.5973, 0.9901, 0.5973, 0.9901, 0.5972, 0.9902, 0.5971, 0.9902, 0.5971, 0.9897, 0.5973, 0.9897, 0.5973, 0.9899, 0.5973, 0.99, 0.5971, 0.99, 0.597, 0.9897, 0.597, 0.9897, 0.597, 0.99, 0.597, 0.99, 0.5971, 0.9896, 0.5972, 0.9896, 0.5973, 0.9896, 0.5973, 0.9896, 0.5971, 0.9896, 0.5974, 0.9897, 0.5974, 0.9897, 0.5975, 0.9897, 0.5975, 0.9899, 0.5975, 0.99, 0.5974, 0.99, 0.5972, 0.9896, 0.5973, 0.9896, 0.5973, 0.9896, 0.5974, 0.9897, 0.5974, 0.9897, 0.5974, 0.9897, 0.5973, 0.9896, 0.5972, 0.9896, 0.5973, 0.9896, 0.5975, 0.9899, 0.5975, 0.99, 0.5975, 0.99, 0.5975, 0.99, 0.5975, 0.9899, 0.5975, 0.99, 0.5972, 0.9902, 0.5973, 0.9901, 0.5973, 0.9902, 0.5973, 0.9902, 0.5972, 0.9902, 0.5973, 0.9902, 0.5973, 0.99, 0.5973, 0.99, 0.5973, 0.99, 0.5973, 0.99, 0.5973, 0.99, 0.5973, 0.99, 0.5974, 0.99, 0.5974, 0.9899, 0.5974, 0.99, 0.5974, 0.9899, 0.5974, 0.99, 0.5974, 0.99, 0.5973, 0.99, 0.5973, 0.99, 0.5973, 0.9899, 0.5973, 0.9897, 0.5974, 0.9897, 0.5974, 0.9899, 0.5974, 0.99, 0.5973, 0.99, 0.5973, 0.9899, 0.5974, 0.9896, 0.5972, 0.9894, 0.5973, 0.9894, 0.5975, 0.9897, 0.5974, 0.9896, 0.5976, 0.9898, 0.5976, 0.99, 0.5975, 0.99, 0.5975, 0.9899, 0.5971, 0.9894, 0.5972, 0.9894, 0.5973, 0.9894, 0.5973, 0.9895, 0.5971, 0.9895, 0.5971, 0.9896, 0.5973, 0.9896, 0.5973, 0.9897, 0.5971, 0.9897, 0.5971, 0.99, 0.5973, 0.99, 0.5973, 0.99, 0.5973, 0.99, 0.5973, 0.99, 0.5971, 0.99, 0.5971, 0.9902, 0.5972, 0.9902, 0.5973, 0.9902, 0.5973, 0.9902, 0.5971, 0.9902, 0.597, 0.9897, 0.5971, 0.9897, 0.5971, 0.99, 0.597, 0.99, 0.5971, 0.9892, 0.5973, 0.9892, 0.5973, 0.9894, 0.5972, 0.9894, 0.5971, 0.9894, 0.5974, 0.9897, 0.5974, 0.9897, 0.5974, 0.9897, 0.5974, 0.99, 0.5974, 0.99, 0.5974, 0.9899, 0.5969, 0.9897, 0.597, 0.9897, 0.597, 0.99, 0.5969, 0.99, 0.5971, 0.99, 0.5973, 0.99, 0.5973, 0.99, 0.5973, 0.9901, 0.5971, 0.9901, 0.5971, 0.9895, 0.5973, 0.9895, 0.5973, 0.9896, 0.5972, 0.9896, 0.5971, 0.9896, 0.5968, 0.9897, 0.5969, 0.9897, 0.5969, 0.99, 0.5968, 0.99, 0.5974, 0.9897, 0.5974, 0.9897, 0.5974, 0.9897, 0.5971, 0.9901, 0.5973, 0.9901, 0.5973, 0.9901, 0.5972, 0.9902, 0.5971, 0.9902, 0.5971, 0.9897, 0.5973, 0.9897, 0.5973, 0.9899, 0.5973, 0.99, 0.5971, 0.99, 0.597, 0.9897, 0.597, 0.9897, 0.597, 0.99, 0.597, 0.99, 0.5971, 0.9896, 0.5972, 0.9896, 0.5973, 0.9896, 0.5973, 0.9896, 0.5971, 0.9896, 0.5974, 0.9897, 0.5974, 0.9897, 0.5975, 0.9897, 0.5975, 0.9899, 0.5975, 0.99, 0.5974, 0.99, 0.5972, 0.9896, 0.5973, 0.9896, 0.5973, 0.9896, 0.5974, 0.9897, 0.5974, 0.9897, 0.5974, 0.9897, 0.5973, 0.9896, 0.5972, 0.9896, 0.5973, 0.9896, 0.5975, 0.9899, 0.5975, 0.99, 0.5975, 0.99, 0.5975, 0.99, 0.5975, 0.9899, 0.5975, 0.99, 0.5972, 0.9902, 0.5973, 0.9901, 0.5973, 0.9902, 0.5973, 0.9902, 0.5972, 0.9902, 0.5973, 0.9902, 0.5973, 0.99, 0.5973, 0.99, 0.5973, 0.99, 0.5973, 0.99, 0.5973, 0.99, 0.5973, 0.99, 0.5974, 0.99, 0.5974, 0.9899, 0.5974, 0.99, 0.5974, 0.9899, 0.5974, 0.99, 0.5974, 0.99, 0.5973, 0.99, 0.5973, 0.99, 0.5973, 0.9899, 0.5973, 0.9897, 0.5974, 0.9897, 0.5974, 0.9899, 0.5974, 0.99, 0.5973, 0.99, 0.5973, 0.9899, 0.5974, 0.9896, 0.5972, 0.9894, 0.5973, 0.9894, 0.5975, 0.9897, 0.5974, 0.9896, 0.5976, 0.9898, 0.5976, 0.99, 0.5975, 0.99, 0.5975, 0.9899, 0.5971, 0.9894, 0.5972, 0.9894, 0.5973, 0.9894, 0.5973, 0.9895, 0.5971, 0.9895, 0.5971, 0.9896, 0.5973, 0.9896, 0.5973, 0.9897, 0.5971, 0.9897, 0.5971, 0.99, 0.5973, 0.99, 0.5973, 0.99, 0.5973, 0.99, 0.5973, 0.99, 0.5971, 0.99, 0.5971, 0.9902, 0.5972, 0.9902, 0.5973, 0.9902, 0.5973, 0.9902, 0.5971, 0.9902, 0.597, 0.9897, 0.5971, 0.9897, 0.5971, 0.99, 0.597, 0.99, 0.5971, 0.9892, 0.5973, 0.9892, 0.5973, 0.9894, 0.5972, 0.9894, 0.5971, 0.9894, 0.5974, 0.9897, 0.5974, 0.9897, 0.5974, 0.9897, 0.5974, 0.99, 0.5974, 0.99, 0.5974, 0.9899, 0.5969, 0.9897, 0.597, 0.9897, 0.597, 0.99, 0.5969, 0.99, 0.5971, 0.99, 0.5973, 0.99, 0.5973, 0.99, 0.5973, 0.9901, 0.5971, 0.9901, 0.5971, 0.9895, 0.5973, 0.9895, 0.5973, 0.9896, 0.5972, 0.9896, 0.5971, 0.9896, 0.5968, 0.9897, 0.5969, 0.9897, 0.5969, 0.99, 0.5968, 0.99, 0.5974, 0.9897, 0.5974, 0.9897, 0.5974, 0.9897, 0.5971, 0.9901, 0.5973, 0.9901, 0.5973, 0.9901, 0.5972, 0.9902, 0.5971, 0.9902, 0.5971, 0.9897, 0.5973, 0.9897, 0.5973, 0.9899, 0.5973, 0.99, 0.5971, 0.99, 0.597, 0.9897, 0.597, 0.9897, 0.597, 0.99, 0.597, 0.99, 0.5971, 0.9896, 0.5972, 0.9896, 0.5973, 0.9896, 0.5973, 0.9896, 0.5971, 0.9896, 0.5974, 0.9897, 0.5974, 0.9897, 0.5975, 0.9897, 0.5975, 0.9899, 0.5975, 0.99, 0.5974, 0.99, 0.5972, 0.9896, 0.5973, 0.9896, 0.5973, 0.9896, 0.5974, 0.9897, 0.5974, 0.9897, 0.5974, 0.9897, 0.5973, 0.9896, 0.5972, 0.9896, 0.5973, 0.9896, 0.5975, 0.9899, 0.5975, 0.99, 0.5975, 0.99, 0.5975, 0.99, 0.5975, 0.9899, 0.5975, 0.99, 0.5972, 0.9902, 0.5973, 0.9901, 0.5973, 0.9902, 0.5973, 0.9902, 0.5972, 0.9902, 0.5973, 0.9902, 0.5973, 0.99, 0.5973, 0.99, 0.5973, 0.99, 0.5973, 0.99, 0.5973, 0.99, 0.5973, 0.99, 0.5974, 0.99, 0.5974, 0.9899, 0.5974, 0.99, 0.5974, 0.9899, 0.5974, 0.99, 0.5974, 0.99, 0.5973, 0.99, 0.5973, 0.99, 0.5973, 0.9899, 0.5973, 0.9897, 0.5974, 0.9897, 0.5974, 0.9899, 0.5974, 0.99, 0.5973, 0.99, 0.5973, 0.9899, 0.5974, 0.9896, 0.5972, 0.9894, 0.5973, 0.9894, 0.5975, 0.9897, 0.5974, 0.9896, 0.5976, 0.9898, 0.5976, 0.99, 0.5975, 0.99, 0.5975, 0.9899, 0.5971, 0.9892, 0.5973, 0.9892, 0.5973, 0.9893, 0.5971, 0.9893, 0.5971, 0.9896, 0.5973, 0.9896, 0.5973, 0.9897, 0.5971, 0.9897, 0.5971, 0.9897, 0.5973, 0.9897, 0.5973, 0.99, 0.5971, 0.99, 0.5971, 0.9902, 0.5973, 0.9902, 0.5973, 0.9902, 0.5971, 0.9902, 0.597, 0.9897, 0.5971, 0.9897, 0.5971, 0.99, 0.597, 0.99, 0.5975, 0.9897, 0.5976, 0.9897, 0.5976, 0.9898, 0.5975, 0.9898, 0.5974, 0.9897, 0.5975, 0.9897, 0.5975, 0.9898, 0.5975, 0.99, 0.5974, 0.99, 0.5968, 0.9897, 0.5969, 0.9897, 0.5969, 0.9897, 0.5968, 0.9898, 0.5971, 0.99, 0.5973, 0.99, 0.5973, 0.9902, 0.5971, 0.9902, 0.5971, 0.9894, 0.5973, 0.9894, 0.5973, 0.9895, 0.5971, 0.9895, 0.5971, 0.99, 0.5973, 0.99, 0.5973, 0.99, 0.5971, 0.99, 0.5973, 0.9897, 0.5974, 0.9897, 0.5974, 0.99, 0.5973, 0.99, 0.5969, 0.9897, 0.597, 0.9897, 0.597, 0.99, 0.5969, 0.99, 0.5969, 0.9897, 0.5971, 0.9895, 0.5973, 0.9895, 0.5973, 0.9896, 0.5971, 0.9896, 0.5975, 0.9898, 0.5976, 0.9898, 0.5976, 0.99, 0.5975, 0.99, 0.5971, 0.9894, 0.5973, 0.9894, 0.5973, 0.9894, 0.5971, 0.9894, 0.5968, 0.9898, 0.5969, 0.9897, 0.5969, 0.99, 0.5968, 0.99, 0.5975, 0.9898, 0.5973, 0.9894, 0.5968, 0.9898, 0.5969, 0.9897, 0.5968, 0.9898, 0.5976, 0.9898, 0.5975, 0.9898, 0.5969, 0.9897, 0.5971, 0.9894, 0.5972, 0.9894, 0.5973, 0.9894, 0.5973, 0.9895, 0.5971, 0.9895, 0.5971, 0.9896, 0.5973, 0.9896, 0.5973, 0.9897, 0.5971, 0.9897, 0.5971, 0.99, 0.5973, 0.99, 0.5973, 0.99, 0.5973, 0.99, 0.5973, 0.99, 0.5971, 0.99, 0.5971, 0.9902, 0.5972, 0.9902, 0.5973, 0.9902, 0.5973, 0.9902, 0.5971, 0.9902, 0.597, 0.9897, 0.5971, 0.9897, 0.5971, 0.99, 0.597, 0.99, 0.5971, 0.9892, 0.5973, 0.9892, 0.5973, 0.9894, 0.5972, 0.9894, 0.5971, 0.9894, 0.5974, 0.9897, 0.5974, 0.9897, 0.5974, 0.9897, 0.5974, 0.99, 0.5974, 0.99, 0.5974, 0.9899, 0.5969, 0.9897, 0.597, 0.9897, 0.597, 0.99, 0.5969, 0.99, 0.5971, 0.99, 0.5973, 0.99, 0.5973, 0.99, 0.5973, 0.9901, 0.5971, 0.9901, 0.5971, 0.9895, 0.5973, 0.9895, 0.5973, 0.9896, 0.5972, 0.9896, 0.5971, 0.9896, 0.5968, 0.9897, 0.5969, 0.9897, 0.5969, 0.99, 0.5968, 0.99, 0.5974, 0.9897, 0.5974, 0.9897, 0.5974, 0.9897, 0.5971, 0.9901, 0.5973, 0.9901, 0.5973, 0.9901, 0.5972, 0.9902, 0.5971, 0.9902, 0.5971, 0.9897, 0.5973, 0.9897, 0.5973, 0.9899, 0.5973, 0.99, 0.5971, 0.99, 0.597, 0.9897, 0.597, 0.9897, 0.597, 0.99, 0.597, 0.99, 0.5971, 0.9896, 0.5972, 0.9896, 0.5973, 0.9896, 0.5973, 0.9896, 0.5971, 0.9896, 0.5974, 0.9897, 0.5974, 0.9897, 0.5975, 0.9897, 0.5975, 0.9899, 0.5975, 0.99, 0.5974, 0.99, 0.5972, 0.9896, 0.5973, 0.9896, 0.5973, 0.9896, 0.5974, 0.9897, 0.5974, 0.9897, 0.5974, 0.9897, 0.5973, 0.9896, 0.5972, 0.9896, 0.5973, 0.9896, 0.5975, 0.9899, 0.5975, 0.99, 0.5975, 0.99, 0.5975, 0.99, 0.5975, 0.9899, 0.5975, 0.99, 0.5972, 0.9902, 0.5973, 0.9901, 0.5973, 0.9902, 0.5973, 0.9902, 0.5972, 0.9902, 0.5973, 0.9902, 0.5973, 0.99, 0.5973, 0.99, 0.5973, 0.99, 0.5973, 0.99, 0.5973, 0.99, 0.5973, 0.99, 0.5974, 0.99, 0.5974, 0.9899, 0.5974, 0.99, 0.5974, 0.9899, 0.5974, 0.99, 0.5974, 0.99, 0.5973, 0.99, 0.5973, 0.99, 0.5973, 0.9899, 0.5973, 0.9897, 0.5974, 0.9897, 0.5974, 0.9899, 0.5974, 0.99, 0.5973, 0.99, 0.5973, 0.9899, 0.5974, 0.9896, 0.5972, 0.9894, 0.5973, 0.9894, 0.5975, 0.9897, 0.5974, 0.9896, 0.5976, 0.9898, 0.5976, 0.99, 0.5975, 0.99, 0.5975, 0.9899, 0.5971, 0.9894, 0.5972, 0.9894, 0.5973, 0.9894, 0.5973, 0.9895, 0.5971, 0.9895, 0.5971, 0.9896, 0.5973, 0.9896, 0.5973, 0.9897, 0.5971, 0.9897, 0.5971, 0.99, 0.5973, 0.99, 0.5973, 0.99, 0.5973, 0.99, 0.5973, 0.99, 0.5971, 0.99, 0.5971, 0.9902, 0.5972, 0.9902, 0.5973, 0.9902, 0.5973, 0.9902, 0.5971, 0.9902, 0.597, 0.9897, 0.5971, 0.9897, 0.5971, 0.99, 0.597, 0.99, 0.5971, 0.9892, 0.5973, 0.9892, 0.5973, 0.9894, 0.5972, 0.9894, 0.5971, 0.9894, 0.5974, 0.9897, 0.5974, 0.9897, 0.5974, 0.9897, 0.5974, 0.99, 0.5974, 0.99, 0.5974, 0.9899, 0.5969, 0.9897, 0.597, 0.9897, 0.597, 0.99, 0.5969, 0.99, 0.5971, 0.99, 0.5973, 0.99, 0.5973, 0.99, 0.5973, 0.9901, 0.5971, 0.9901, 0.5971, 0.9895, 0.5973, 0.9895, 0.5973, 0.9896, 0.5972, 0.9896, 0.5971, 0.9896, 0.5968, 0.9897, 0.5969, 0.9897, 0.5969, 0.99, 0.5968, 0.99, 0.5974, 0.9897, 0.5975, 0.9897, 0.5974, 0.9897, 0.5971, 0.9901, 0.5973, 0.9901, 0.5973, 0.9901, 0.5972, 0.9902, 0.5971, 0.9902, 0.5971, 0.9897, 0.5973, 0.9897, 0.5973, 0.9899, 0.5973, 0.99, 0.5971, 0.99, 0.597, 0.9897, 0.597, 0.9897, 0.597, 0.99, 0.597, 0.99, 0.5971, 0.9896, 0.5972, 0.9896, 0.5973, 0.9896, 0.5973, 0.9896, 0.5971, 0.9896, 0.5974, 0.9897, 0.5975, 0.9897, 0.5975, 0.9897, 0.5975, 0.9899, 0.5975, 0.99, 0.5974, 0.99, 0.5972, 0.9896, 0.5973, 0.9896, 0.5973, 0.9896, 0.5974, 0.9897, 0.5974, 0.9897, 0.5974, 0.9897, 0.5973, 0.9896, 0.5972, 0.9896, 0.5973, 0.9896, 0.5975, 0.9899, 0.5975, 0.99, 0.5975, 0.99, 0.5975, 0.99, 0.5975, 0.9899, 0.5975, 0.99, 0.5972, 0.9902, 0.5973, 0.9901, 0.5973, 0.9902, 0.5973, 0.9902, 0.5972, 0.9902, 0.5973, 0.9902, 0.5973, 0.99, 0.5973, 0.99, 0.5973, 0.99, 0.5973, 0.99, 0.5973, 0.99, 0.5973, 0.99, 0.5974, 0.99, 0.5974, 0.9899, 0.5974, 0.99, 0.5974, 0.9899, 0.5974, 0.99, 0.5974, 0.99, 0.5973, 0.99, 0.5973, 0.99, 0.5973, 0.9899, 0.5973, 0.9897, 0.5974, 0.9897, 0.5974, 0.9899, 0.5974, 0.99, 0.5973, 0.99, 0.5973, 0.9899, 0.5974, 0.9896, 0.5972, 0.9894, 0.5973, 0.9894, 0.5975, 0.9897, 0.5974, 0.9896, 0.5976, 0.9898, 0.5976, 0.99, 0.5975, 0.99, 0.5975, 0.9899, 0.5971, 0.9892, 0.5973, 0.9892, 0.5973, 0.9893, 0.5971, 0.9893, 0.5971, 0.9896, 0.5973, 0.9896, 0.5973, 0.9897, 0.5971, 0.9897, 0.5971, 0.9897, 0.5973, 0.9897, 0.5973, 0.99, 0.5971, 0.99, 0.5971, 0.9902, 0.5973, 0.9902, 0.5973, 0.9902, 0.5971, 0.9902, 0.597, 0.9897, 0.5971, 0.9897, 0.5971, 0.99, 0.597, 0.99, 0.5975, 0.9897, 0.5976, 0.9897, 0.5976, 0.9898, 0.5975, 0.9898, 0.5974, 0.9897, 0.5975, 0.9897, 0.5975, 0.9898, 0.5975, 0.99, 0.5974, 0.99, 0.5968, 0.9897, 0.5969, 0.9897, 0.5969, 0.9897, 0.5968, 0.9898, 0.5971, 0.99, 0.5973, 0.99, 0.5973, 0.9902, 0.5971, 0.9902, 0.5971, 0.9894, 0.5973, 0.9894, 0.5973, 0.9895, 0.5971, 0.9895, 0.5971, 0.99, 0.5973, 0.99, 0.5973, 0.99, 0.5971, 0.99, 0.5973, 0.9897, 0.5974, 0.9897, 0.5974, 0.99, 0.5973, 0.99, 0.5969, 0.9897, 0.597, 0.9897, 0.597, 0.99, 0.5969, 0.99, 0.5969, 0.9897, 0.5971, 0.9895, 0.5973, 0.9895, 0.5973, 0.9896, 0.5971, 0.9896, 0.5975, 0.9898, 0.5976, 0.9898, 0.5976, 0.99, 0.5975, 0.99, 0.5971, 0.9894, 0.5973, 0.9894, 0.5973, 0.9894, 0.5971, 0.9894, 0.5968, 0.9898, 0.5969, 0.9897, 0.5969, 0.99, 0.5968, 0.99, 0.5975, 0.9898, 0.5973, 0.9894, 0.5968, 0.9898, 0.5969, 0.9897, 0.5968, 0.9898, 0.5976, 0.9898, 0.5975, 0.9898, 0.5969, 0.9897, 0.5971, 0.9894, 0.5972, 0.9894, 0.5973, 0.9894, 0.5973, 0.9895, 0.5971, 0.9895, 0.5971, 0.9896, 0.5973, 0.9896, 0.5973, 0.9897, 0.5971, 0.9897, 0.5971, 0.99, 0.5973, 0.99, 0.5973, 0.99, 0.5973, 0.99, 0.5973, 0.99, 0.5971, 0.99, 0.5971, 0.9902, 0.5972, 0.9902, 0.5973, 0.9902, 0.5973, 0.9902, 0.5971, 0.9902, 0.597, 0.9897, 0.5971, 0.9897, 0.5971, 0.99, 0.597, 0.99, 0.5971, 0.9892, 0.5973, 0.9892, 0.5973, 0.9894, 0.5972, 0.9894, 0.5971, 0.9894, 0.5974, 0.9897, 0.5974, 0.9897, 0.5974, 0.9897, 0.5974, 0.99, 0.5974, 0.99, 0.5974, 0.9899, 0.5969, 0.9897, 0.597, 0.9897, 0.597, 0.99, 0.5969, 0.99, 0.5971, 0.99, 0.5973, 0.99, 0.5973, 0.99, 0.5973, 0.9901, 0.5971, 0.9901, 0.5971, 0.9895, 0.5973, 0.9895, 0.5973, 0.9896, 0.5972, 0.9896, 0.5971, 0.9896, 0.5968, 0.9897, 0.5969, 0.9897, 0.5969, 0.99, 0.5968, 0.99, 0.5974, 0.9897, 0.5974, 0.9897, 0.5974, 0.9897, 0.5971, 0.9901, 0.5973, 0.9901, 0.5973, 0.9901, 0.5972, 0.9902, 0.5971, 0.9902, 0.5971, 0.9897, 0.5973, 0.9897, 0.5973, 0.9899, 0.5973, 0.99, 0.5971, 0.99, 0.597, 0.9897, 0.597, 0.9897, 0.597, 0.99, 0.597, 0.99, 0.5971, 0.9896, 0.5972, 0.9896, 0.5973, 0.9896, 0.5973, 0.9896, 0.5971, 0.9896, 0.5974, 0.9897, 0.5974, 0.9897, 0.5975, 0.9897, 0.5975, 0.9899, 0.5975, 0.99, 0.5974, 0.99, 0.5972, 0.9896, 0.5973, 0.9896, 0.5973, 0.9896, 0.5974, 0.9897, 0.5974, 0.9897, 0.5974, 0.9897, 0.5973, 0.9896, 0.5972, 0.9896, 0.5973, 0.9896, 0.5975, 0.9899, 0.5975, 0.99, 0.5975, 0.99, 0.5975, 0.99, 0.5975, 0.9899, 0.5975, 0.99, 0.5972, 0.9902, 0.5973, 0.9901, 0.5973, 0.9902, 0.5973, 0.9902, 0.5972, 0.9902, 0.5973, 0.9902, 0.5973, 0.99, 0.5973, 0.99, 0.5973, 0.99, 0.5973, 0.99, 0.5973, 0.99, 0.5973, 0.99, 0.5974, 0.99, 0.5974, 0.9899, 0.5974, 0.99, 0.5974, 0.9899, 0.5974, 0.99, 0.5974, 0.99, 0.5973, 0.99, 0.5973, 0.99, 0.5973, 0.9899, 0.5973, 0.9897, 0.5974, 0.9897, 0.5974, 0.9899, 0.5974, 0.99, 0.5973, 0.99, 0.5973, 0.9899, 0.5974, 0.9896, 0.5972, 0.9894, 0.5973, 0.9894, 0.5975, 0.9897, 0.5974, 0.9896, 0.5976, 0.9898, 0.5976, 0.99, 0.5975, 0.99, 0.5975, 0.9899, 0.5971, 0.9894, 0.5972, 0.9894, 0.5973, 0.9894, 0.5973, 0.9895, 0.5971, 0.9895, 0.5971, 0.9896, 0.5973, 0.9896, 0.5973, 0.9897, 0.5971, 0.9897, 0.5971, 0.99, 0.5973, 0.99, 0.5973, 0.99, 0.5973, 0.99, 0.5973, 0.99, 0.5971, 0.99, 0.5971, 0.9902, 0.5972, 0.9902, 0.5973, 0.9902, 0.5973, 0.9902, 0.5971, 0.9902, 0.597, 0.9897, 0.5971, 0.9897, 0.5971, 0.99, 0.597, 0.99, 0.5971, 0.9892, 0.5973, 0.9892, 0.5973, 0.9894, 0.5972, 0.9894, 0.5971, 0.9894, 0.5974, 0.9897, 0.5974, 0.9897, 0.5974, 0.9897, 0.5974, 0.99, 0.5974, 0.99, 0.5974, 0.9899, 0.5969, 0.9897, 0.597, 0.9897, 0.597, 0.99, 0.5969, 0.99, 0.5971, 0.99, 0.5973, 0.99, 0.5973, 0.99, 0.5973, 0.9901, 0.5971, 0.9901, 0.5971, 0.9895, 0.5973, 0.9895, 0.5973, 0.9896, 0.5972, 0.9896, 0.5971, 0.9896, 0.5968, 0.9897, 0.5969, 0.9897, 0.5969, 0.99, 0.5968, 0.99, 0.5974, 0.9897, 0.5975, 0.9897, 0.5974, 0.9897, 0.5971, 0.9901, 0.5973, 0.9901, 0.5973, 0.9901, 0.5972, 0.9902, 0.5971, 0.9902, 0.5971, 0.9897, 0.5973, 0.9897, 0.5973, 0.9899, 0.5973, 0.99, 0.5971, 0.99, 0.597, 0.9897, 0.597, 0.9897, 0.597, 0.99, 0.597, 0.99, 0.5971, 0.9896, 0.5972, 0.9896, 0.5973, 0.9896, 0.5973, 0.9896, 0.5971, 0.9896, 0.5974, 0.9897, 0.5975, 0.9897, 0.5975, 0.9897, 0.5975, 0.9899, 0.5975, 0.99, 0.5974, 0.99, 0.5972, 0.9896, 0.5973, 0.9896, 0.5973, 0.9896, 0.5974, 0.9897, 0.5974, 0.9897, 0.5974, 0.9897, 0.5973, 0.9896, 0.5972, 0.9896, 0.5973, 0.9896, 0.5975, 0.9899, 0.5975, 0.99, 0.5975, 0.99, 0.5975, 0.99, 0.5975, 0.9899, 0.5975, 0.99, 0.5972, 0.9902, 0.5973, 0.9901, 0.5973, 0.9902, 0.5973, 0.9902, 0.5972, 0.9902, 0.5973, 0.9902, 0.5973, 0.99, 0.5973, 0.99, 0.5973, 0.99, 0.5973, 0.99, 0.5973, 0.99, 0.5973, 0.99, 0.5974, 0.99, 0.5974, 0.9899, 0.5974, 0.99, 0.5974, 0.9899, 0.5974, 0.99, 0.5974, 0.99, 0.5973, 0.99, 0.5973, 0.99, 0.5973, 0.9899, 0.5973, 0.9897, 0.5974, 0.9897, 0.5974, 0.9899, 0.5974, 0.99, 0.5973, 0.99, 0.5973, 0.9899, 0.5974, 0.9896, 0.5972, 0.9894, 0.5973, 0.9894, 0.5975, 0.9897, 0.5974, 0.9896, 0.5976, 0.9898, 0.5976, 0.99, 0.5975, 0.99, 0.5975, 0.9899, 0.5971, 0.9892, 0.5973, 0.9892, 0.5973, 0.9893, 0.5971, 0.9893, 0.5971, 0.9896, 0.5973, 0.9896, 0.5973, 0.9897, 0.5971, 0.9897, 0.5971, 0.9897, 0.5973, 0.9897, 0.5973, 0.99, 0.5971, 0.99, 0.5971, 0.9902, 0.5973, 0.9902, 0.5973, 0.9902, 0.5971, 0.9902, 0.597, 0.9897, 0.5971, 0.9897, 0.5971, 0.99, 0.597, 0.99, 0.5975, 0.9897, 0.5976, 0.9897, 0.5976, 0.9898, 0.5975, 0.9898, 0.5974, 0.9897, 0.5975, 0.9897, 0.5975, 0.9898, 0.5975, 0.99, 0.5974, 0.99, 0.5968, 0.9897, 0.5969, 0.9897, 0.5969, 0.9897, 0.5968, 0.9898, 0.5971, 0.99, 0.5973, 0.99, 0.5973, 0.9902, 0.5971, 0.9902, 0.5971, 0.9894, 0.5973, 0.9894, 0.5973, 0.9895, 0.5971, 0.9895, 0.5971, 0.99, 0.5973, 0.99, 0.5973, 0.99, 0.5971, 0.99, 0.5973, 0.9897, 0.5974, 0.9897, 0.5974, 0.99, 0.5973, 0.99, 0.5969, 0.9897, 0.597, 0.9897, 0.597, 0.99, 0.5969, 0.99, 0.5969, 0.9897, 0.5971, 0.9895, 0.5973, 0.9895, 0.5973, 0.9896, 0.5971, 0.9896, 0.5975, 0.9898, 0.5976, 0.9898, 0.5976, 0.99, 0.5975, 0.99, 0.5971, 0.9894, 0.5973, 0.9894, 0.5973, 0.9894, 0.5971, 0.9894, 0.5968, 0.9898, 0.5969, 0.9897, 0.5969, 0.99, 0.5968, 0.99, 0.5975, 0.9898, 0.5973, 0.9894, 0.5968, 0.9898, 0.5969, 0.9897, 0.5968, 0.9898, 0.5976, 0.9898, 0.5975, 0.9898, 0.5969, 0.9897, 0.5971, 0.9894, 0.5972, 0.9894, 0.5973, 0.9894, 0.5973, 0.9895, 0.5971, 0.9895, 0.5971, 0.9896, 0.5973, 0.9896, 0.5973, 0.9897, 0.5971, 0.9897, 0.5971, 0.99, 0.5973, 0.99, 0.5973, 0.99, 0.5973, 0.99, 0.5973, 0.99, 0.5971, 0.99, 0.5971, 0.9902, 0.5972, 0.9902, 0.5973, 0.9902, 0.5973, 0.9902, 0.5971, 0.9902, 0.597, 0.9897, 0.5971, 0.9897, 0.5971, 0.99, 0.597, 0.99, 0.5971, 0.9892, 0.5973, 0.9892, 0.5973, 0.9894, 0.5972, 0.9894, 0.5971, 0.9894, 0.5974, 0.9897, 0.5974, 0.9897, 0.5974, 0.9897, 0.5974, 0.99, 0.5974, 0.99, 0.5974, 0.9899, 0.5969, 0.9897, 0.597, 0.9897, 0.597, 0.99, 0.5969, 0.99, 0.5971, 0.99, 0.5973, 0.99, 0.5973, 0.99, 0.5973, 0.9901, 0.5971, 0.9901, 0.5971, 0.9895, 0.5973, 0.9895, 0.5973, 0.9896, 0.5972, 0.9896, 0.5971, 0.9896, 0.5968, 0.9897, 0.5969, 0.9897, 0.5969, 0.99, 0.5968, 0.99, 0.5974, 0.9897, 0.5974, 0.9897, 0.5974, 0.9897, 0.5971, 0.9901, 0.5973, 0.9901, 0.5973, 0.9901, 0.5972, 0.9902, 0.5971, 0.9902, 0.5971, 0.9897, 0.5973, 0.9897, 0.5973, 0.9899, 0.5973, 0.99, 0.5971, 0.99, 0.597, 0.9897, 0.597, 0.9897, 0.597, 0.99, 0.597, 0.99, 0.5971, 0.9896, 0.5972, 0.9896, 0.5973, 0.9896, 0.5973, 0.9896, 0.5971, 0.9896, 0.5974, 0.9897, 0.5974, 0.9897, 0.5975, 0.9897, 0.5975, 0.9899, 0.5975, 0.99, 0.5974, 0.99, 0.5972, 0.9896, 0.5973, 0.9896, 0.5973, 0.9896, 0.5974, 0.9897, 0.5974, 0.9897, 0.5974, 0.9897, 0.5973, 0.9896, 0.5972, 0.9896, 0.5973, 0.9896, 0.5975, 0.9899, 0.5975, 0.99, 0.5975, 0.99, 0.5975, 0.99, 0.5975, 0.9899, 0.5975, 0.99, 0.5972, 0.9902, 0.5973, 0.9901, 0.5973, 0.9902, 0.5973, 0.9902, 0.5972, 0.9902, 0.5973, 0.9902, 0.5973, 0.99, 0.5973, 0.99, 0.5973, 0.99, 0.5973, 0.99, 0.5973, 0.99, 0.5973, 0.99, 0.5974, 0.99, 0.5974, 0.9899, 0.5974, 0.99, 0.5974, 0.9899, 0.5974, 0.99, 0.5974, 0.99, 0.5973, 0.99, 0.5973, 0.99, 0.5973, 0.9899, 0.5973, 0.9897, 0.5974, 0.9897, 0.5974, 0.9899, 0.5974, 0.99, 0.5973, 0.99, 0.5973, 0.9899, 0.5974, 0.9896, 0.5972, 0.9894, 0.5973, 0.9894, 0.5975, 0.9897, 0.5974, 0.9896, 0.5976, 0.9898, 0.5976, 0.99, 0.5975, 0.99, 0.5975, 0.9899, 0.5971, 0.9894, 0.5972, 0.9894, 0.5973, 0.9894, 0.5973, 0.9895, 0.5971, 0.9895, 0.5971, 0.9896, 0.5973, 0.9896, 0.5973, 0.9897, 0.5971, 0.9897, 0.5971, 0.99, 0.5973, 0.99, 0.5973, 0.99, 0.5973, 0.99, 0.5973, 0.99, 0.5971, 0.99, 0.5971, 0.9902, 0.5972, 0.9902, 0.5973, 0.9902, 0.5973, 0.9902, 0.5971, 0.9902, 0.597, 0.9897, 0.5971, 0.9897, 0.5971, 0.99, 0.597, 0.99, 0.5971, 0.9892, 0.5973, 0.9892, 0.5973, 0.9894, 0.5972, 0.9894, 0.5971, 0.9894, 0.5974, 0.9897, 0.5974, 0.9897, 0.5974, 0.9897, 0.5974, 0.99, 0.5974, 0.99, 0.5974, 0.9899, 0.5969, 0.9897, 0.597, 0.9897, 0.597, 0.99, 0.5969, 0.99, 0.5971, 0.99, 0.5973, 0.99, 0.5973, 0.99, 0.5973, 0.9901, 0.5971, 0.9901, 0.5971, 0.9895, 0.5973, 0.9895, 0.5973, 0.9896, 0.5972, 0.9896, 0.5971, 0.9896, 0.5968, 0.9897, 0.5969, 0.9897, 0.5969, 0.99, 0.5968, 0.99, 0.5974, 0.9897, 0.5975, 0.9897, 0.5974, 0.9897, 0.5971, 0.9901, 0.5973, 0.9901, 0.5973, 0.9901, 0.5972, 0.9902, 0.5971, 0.9902, 0.5971, 0.9897, 0.5973, 0.9897, 0.5973, 0.9899, 0.5973, 0.99, 0.5971, 0.99, 0.597, 0.9897, 0.597, 0.9897, 0.597, 0.99, 0.597, 0.99, 0.5971, 0.9896, 0.5972, 0.9896, 0.5973, 0.9896, 0.5973, 0.9896, 0.5971, 0.9896, 0.5974, 0.9897, 0.5975, 0.9897, 0.5975, 0.9897, 0.5975, 0.9899, 0.5975, 0.99, 0.5974, 0.99, 0.5972, 0.9896, 0.5973, 0.9896, 0.5973, 0.9896, 0.5974, 0.9897, 0.5974, 0.9897, 0.5974, 0.9897, 0.5973, 0.9896, 0.5972, 0.9896, 0.5973, 0.9896, 0.5975, 0.9899, 0.5975, 0.99, 0.5975, 0.99, 0.5975, 0.99, 0.5975, 0.9899, 0.5975, 0.99, 0.5972, 0.9902, 0.5973, 0.9901, 0.5973, 0.9902, 0.5973, 0.9902, 0.5972, 0.9902, 0.5973, 0.9902, 0.5973, 0.99, 0.5973, 0.99, 0.5973, 0.99, 0.5973, 0.99, 0.5973, 0.99, 0.5973, 0.99, 0.5974, 0.99, 0.5974, 0.9899, 0.5974, 0.99, 0.5974, 0.9899, 0.5974, 0.99, 0.5974, 0.99, 0.5973, 0.99, 0.5973, 0.99, 0.5973, 0.9899, 0.5973, 0.9897, 0.5974, 0.9897, 0.5974, 0.9899, 0.5974, 0.99, 0.5973, 0.99, 0.5973, 0.9899, 0.5974, 0.9896, 0.5972, 0.9894, 0.5973, 0.9894, 0.5975, 0.9897, 0.5974, 0.9896, 0.5976, 0.9898, 0.5976, 0.99, 0.5975, 0.99, 0.5975, 0.9899])
me_cube_019.materials.append(mat_material_017)
me_cube_019.use_remesh_fix_poles = True
me_cube_019.use_remesh_preserve_attributes = False
me_cube_019.use_mirror_vertex_groups = False
me_cube_019.update()

# ---- objects
ob_crate_small_v4 = bpy.data.objects.new('Crate_Small_V4', me_cube_019)

# ---- transforms, parenting, visibility, modifiers, constraints
ob_crate_small_v4.location = (7.105e-15, 0.0, 0.0)
ob_crate_small_v4.lineart.crease_threshold = 0.0

# ---- collection membership
col_collection.objects.link(ob_crate_small_v4)

# ---- scene / render settings (as saved in the file)
scene.frame_start = 1; scene.frame_end = 250; scene.frame_set(1)
scene.render.engine = 'BLENDER_EEVEE_NEXT'
scene.cycles.use_denoising = False
scene.cycles.samples = 128
scene.cycles.sampling_pattern = 'TABULATED_SOBOL'
scene.cycles.use_adaptive_sampling = False
scene.cycles.use_light_tree = False
scene.view_settings.view_transform = 'Filmic'
bpy.context.view_layer.update()

# ---- added for rendering (the .blend has no active camera and no usable light): camera, sun
cam_auto = bpy.data.cameras.new('AutoCamera')
cam_auto.lens = 50.0
cam_auto.sensor_width = 36.0
cam_auto.clip_end = 1000.0
ob_auto_camera = bpy.data.objects.new('AutoCamera', cam_auto)
scene.collection.objects.link(ob_auto_camera)
ob_auto_camera.location = (0.560888, -0.670157, 0.62141)
ob_auto_camera.rotation_euler = (1.09748, -7.21219e-08, 0.694738)
scene.camera = ob_auto_camera
light_auto_sun = bpy.data.lights.new('AutoSun', 'SUN')
light_auto_sun.energy = 3.0
light_auto_sun.angle = 0.0523599
ob_auto_sun = bpy.data.objects.new('AutoSun', light_auto_sun)
scene.collection.objects.link(ob_auto_sun)
ob_auto_sun.rotation_euler = (0.872665, 0.174533, 0.523599)
bpy.context.view_layer.update()
